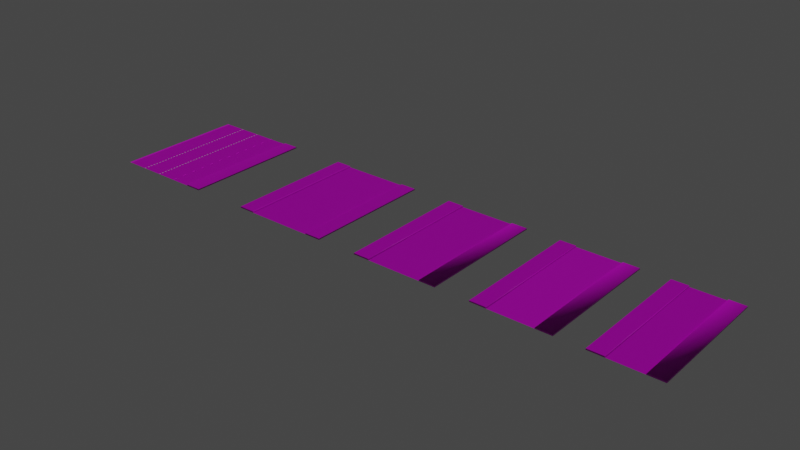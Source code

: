 # Source: calle_1_carril_y_estacionamiento.blend  (saved by Blender 3.4.6; exported with 4.5.12 LTS)
import bpy
from mathutils import Matrix  # noqa: F401  (used for matrix-valued properties, if any)

bpy.ops.wm.read_factory_settings(use_empty=True)
scene = bpy.context.scene
scene.name = 'Scene'

# ---- collections
col_collection = bpy.data.collections.new('Collection'); scene.collection.children.link(col_collection)

# ---- images (referenced by path relative to the original .blend; pixels are not part of the script)
import os
ASSET_DIR = os.environ.get("B2B_ASSET_DIR", "")  # directory of the original .blend (textures are referenced by path, not embedded)
HERE = os.path.dirname(os.path.abspath(__file__))  # packed textures are extracted next to this script under _unpacked/

def load_image(name, relpath, width, height, colorspace="sRGB"):
    """Load a texture the original file referenced (path relative to the .blend, or extracted next to this script)."""
    p = next((c for c in (os.path.join(HERE, relpath), os.path.join(ASSET_DIR, relpath)) if relpath and os.path.exists(c)), "")
    if p:
        img = bpy.data.images.load(p, check_existing=True)
        img.name = name
    else:  # same state as the original file: an image datablock whose file is absent (Cycles renders it pink)
        img = bpy.data.images.new(name, width, height)
        img.source = "FILE"
        img.filepath = "//" + (relpath or name)
    img.colorspace_settings.name = colorspace
    return img
img_asphalt010_1k_displacement_jpg = load_image('Asphalt010_1K_Displacement.jpg', 'Asphalt010_1K_Displacement.jpg', 1024, 1024, 'Non-Color')
img_asphalt010_1k_color_jpg = load_image('Asphalt010_1K_Color.jpg', 'Asphalt010_1K_Color.jpg', 1024, 1024, 'sRGB')
img_asphalt010_1k_roughness_jpg = load_image('Asphalt010_1K_Roughness.jpg', 'Asphalt010_1K_Roughness.jpg', 1024, 1024, 'Non-Color')
img_asphalt010_1k_normaldx_jpg = load_image('Asphalt010_1K_NormalDX.jpg', 'Asphalt010_1K_NormalDX.jpg', 1024, 1024, 'Non-Color')
img_1k_concretetile_4_height_jpg_001 = load_image('1K-concretetile_4_height.jpg.001', '1K-concretetile_4_height.jpg', 1024, 1024, 'Non-Color')
img_1k_concretetile_4_roughness_jpg_001 = load_image('1K-concretetile_4_roughness.jpg.001', '1K-concretetile_4_roughness.jpg', 1024, 1024, 'Non-Color')
img_1k_concretetile_4_normal_jpg_001 = load_image('1K-concretetile_4_normal.jpg.001', '1K-concretetile_4_normal.jpg', 1024, 1024, 'Non-Color')
img_1k_concretetile_4_basecolor_jpg = load_image('1K-concretetile_4_basecolor.jpg', '1K-concretetile_4_basecolor.jpg', 1024, 1024, 'sRGB')
img_paleta_general_jpg = load_image('Paleta general.jpg', 'Paleta general.jpg', 1024, 1024, 'sRGB')
img_paleta_general_jpg_001 = load_image('Paleta general.jpg.001', 'Paleta general.jpg', 1024, 1024, 'sRGB')

# ---- materials (node trees are filled in below, after node groups)
mat_asafalto = bpy.data.materials.new('Asafalto')
mat_asafalto.use_transparent_shadow = False
mat_vereda = bpy.data.materials.new('Vereda')
mat_vereda.use_transparent_shadow = False
mat_cordon = bpy.data.materials.new('Cordon')
mat_cordon.use_transparent_shadow = False
mat_linea_amariila_corta_calle = bpy.data.materials.new('Linea amariila corta calle')
mat_linea_amariila_corta_calle.use_transparent_shadow = False
mat_linea_blanca = bpy.data.materials.new('Linea blanca')
mat_linea_blanca.use_transparent_shadow = False
mat_separador_de_bicisenda = bpy.data.materials.new('Separador de bicisenda')
mat_separador_de_bicisenda.use_transparent_shadow = False

# ---- node groups
ng_auto_smooth = bpy.data.node_groups.new('Auto Smooth', 'GeometryNodeTree')
_s = ng_auto_smooth.interface.new_socket(name='Geometry', in_out='OUTPUT', socket_type='NodeSocketGeometry')
_s = ng_auto_smooth.interface.new_socket(name='Geometry', in_out='INPUT', socket_type='NodeSocketGeometry')
_s = ng_auto_smooth.interface.new_socket(name='Angle', in_out='INPUT', socket_type='NodeSocketFloat')
_s.subtype = 'ANGLE'
_s.min_value = 0.0
_s.max_value = 3.142
ng_auto_smooth.is_modifier = True
_N = ng_auto_smooth.nodes; _L = ng_auto_smooth.links
n0 = _N.new('NodeGroupOutput'); n0.name = 'Group Output'; n0.location = (480, -100)
n1 = _N.new('NodeGroupInput'); n1.name = 'Group Input'; n1.location = (-420, -300)
n2 = _N.new('NodeGroupInput'); n2.name = 'Group Input.001'; n2.location = (-60, -100)
n3 = _N.new('GeometryNodeSetShadeSmooth'); n3.name = 'Set Shade Smooth'; n3.location = (120, -100)
n3.domain = 'EDGE'
n4 = _N.new('GeometryNodeSetShadeSmooth'); n4.name = 'Set Shade Smooth.001'; n4.location = (300, -100)
n5 = _N.new('GeometryNodeInputMeshEdgeAngle'); n5.name = 'Edge Angle'; n5.location = (-420, -220)
n6 = _N.new('GeometryNodeInputEdgeSmooth'); n6.name = 'Is Edge Smooth'; n6.location = (-60, -160)
n7 = _N.new('GeometryNodeInputShadeSmooth'); n7.name = 'Is Face Smooth'; n7.location = (-240, -340)
n8 = _N.new('FunctionNodeBooleanMath'); n8.name = 'Boolean Math'; n8.location = (-60, -220)
n9 = _N.new('FunctionNodeCompare'); n9.name = 'Compare'; n9.location = (-240, -180)
n9.operation = 'LESS_EQUAL'
_L.new(n5.outputs[0], n9.inputs[0])
_L.new(n4.outputs[0], n0.inputs[0])
_L.new(n1.outputs[1], n9.inputs[1])
_L.new(n9.outputs[0], n8.inputs[0])
_L.new(n7.outputs[0], n8.inputs[1])
_L.new(n2.outputs[0], n3.inputs[0])
_L.new(n6.outputs[0], n3.inputs[1])
_L.new(n3.outputs[0], n4.inputs[0])
_L.new(n8.outputs[0], n3.inputs[2])
n0.is_active_output = True

# ---- material node trees
mat_asafalto.use_nodes = True; mat_asafalto.node_tree.nodes.clear()
_N = mat_asafalto.node_tree.nodes; _L = mat_asafalto.node_tree.links
n0 = _N.new('ShaderNodeOutputMaterial'); n0.name = 'Material Output'; n0.location = (300, 300)
n1 = _N.new('ShaderNodeBsdfPrincipled'); n1.name = 'Principled BSDF'; n1.location = (10, 300)
n1.distribution = 'GGX'
n1.subsurface_method = 'RANDOM_WALK_SKIN'
n1.inputs[3].default_value = 1.45
n1.inputs[27].default_value = (0.0, 0.0, 0.0, 1.0)
n1.inputs[28].default_value = 1.0
n2 = _N.new('ShaderNodeTexImage'); n2.name = 'Image Texture'; n2.location = (88, -870)
n2.label = 'Displacement'
n2.image = img_asphalt010_1k_displacement_jpg
n3 = _N.new('ShaderNodeDisplacement'); n3.name = 'Displacement'; n3.location = (110, -400)
n3.inputs[2].default_value = 1.0
n4 = _N.new('ShaderNodeTexImage'); n4.name = 'Image Texture.001'; n4.location = (88, -30)
n4.label = 'Base Color'
n4.image = img_asphalt010_1k_color_jpg
n5 = _N.new('ShaderNodeTexImage'); n5.name = 'Image Texture.002'; n5.location = (88, -310)
n5.label = 'Roughness'
n5.image = img_asphalt010_1k_roughness_jpg
n6 = _N.new('ShaderNodeTexImage'); n6.name = 'Image Texture.003'; n6.location = (88, -590)
n6.label = 'Normal'
n6.image = img_asphalt010_1k_normaldx_jpg
n7 = _N.new('ShaderNodeNormalMap'); n7.name = 'Normal Map'; n7.location = (-240, -60)
n8 = _N.new('ShaderNodeMapping'); n8.name = 'Mapping'; n8.location = (230, -30)
n9 = _N.new('NodeReroute'); n9.name = 'Reroute'; n9.location = (38, -586)
n9.width = 16
n9.socket_idname = 'NodeSocketVector'
n10 = _N.new('ShaderNodeTexCoord'); n10.name = 'Texture Coordinate'; n10.location = (30, -30)
n11 = _N.new('NodeFrame'); n11.name = 'Frame'; n11.location = (-1270, 330)
n11.label = 'Mapping'
n11.width = 400
n12 = _N.new('NodeFrame'); n12.name = 'Frame.001'; n12.location = (-628, 530)
n12.label = 'Textures'
n12.width = 358
n2.parent = n12
n4.parent = n12
n5.parent = n12
n6.parent = n12
n8.parent = n11
n9.parent = n12
n10.parent = n11
_L.new(n1.outputs[0], n0.inputs[0])
_L.new(n2.outputs[0], n3.inputs[0])
_L.new(n3.outputs[0], n0.inputs[2])
_L.new(n4.outputs[0], n1.inputs[0])
_L.new(n5.outputs[0], n1.inputs[2])
_L.new(n6.outputs[0], n7.inputs[1])
_L.new(n7.outputs[0], n1.inputs[5])
_L.new(n9.outputs[0], n4.inputs[0])
_L.new(n9.outputs[0], n5.inputs[0])
_L.new(n9.outputs[0], n6.inputs[0])
_L.new(n9.outputs[0], n2.inputs[0])
_L.new(n8.outputs[0], n9.inputs[0])
_L.new(n10.outputs[2], n8.inputs[0])
n0.is_active_output = True
mat_vereda.use_nodes = True; mat_vereda.node_tree.nodes.clear()
_N = mat_vereda.node_tree.nodes; _L = mat_vereda.node_tree.links
n0 = _N.new('NodeFrame'); n0.name = 'Frame'; n0.location = (-1270, 330)
n0.label = 'Mapping'
n0.width = 400
n1 = _N.new('NodeFrame'); n1.name = 'Frame.001'; n1.location = (-628, 530)
n1.label = 'Textures'
n1.width = 358
n2 = _N.new('ShaderNodeOutputMaterial'); n2.name = 'Material Output'; n2.location = (300, 300)
n3 = _N.new('ShaderNodeDisplacement'); n3.name = 'Displacement'; n3.location = (110, -400)
n3.inputs[2].default_value = 1.0
n4 = _N.new('ShaderNodeTexImage'); n4.name = 'Image Texture'; n4.location = (88, -590)
n4.label = 'Displacement'
n4.image = img_1k_concretetile_4_height_jpg_001
n5 = _N.new('ShaderNodeDisplacement'); n5.name = 'Displacement.001'; n5.location = (110, -400)
n5.inputs[2].default_value = 1.0
n6 = _N.new('ShaderNodeTexImage'); n6.name = 'Image Texture.001'; n6.location = (88, -30)
n6.label = 'Roughness'
n6.image = img_1k_concretetile_4_roughness_jpg_001
n7 = _N.new('ShaderNodeTexImage'); n7.name = 'Image Texture.002'; n7.location = (88, -310)
n7.label = 'Normal'
n7.image = img_1k_concretetile_4_normal_jpg_001
n8 = _N.new('ShaderNodeMapping'); n8.name = 'Mapping'; n8.location = (230, -30)
n9 = _N.new('NodeReroute'); n9.name = 'Reroute'; n9.location = (38, -485)
n9.width = 16
n9.socket_idname = 'NodeSocketVector'
n10 = _N.new('ShaderNodeTexCoord'); n10.name = 'Texture Coordinate'; n10.location = (30, -30)
n11 = _N.new('ShaderNodeBsdfPrincipled'); n11.name = 'Principled BSDF'; n11.location = (10, 300)
n11.distribution = 'GGX'
n11.subsurface_method = 'RANDOM_WALK_SKIN'
n11.inputs[3].default_value = 1.45
n11.inputs[27].default_value = (0.0, 0.0, 0.0, 1.0)
n11.inputs[28].default_value = 1.0
n12 = _N.new('ShaderNodeTexImage'); n12.name = 'Image Texture.003'; n12.location = (-247, 716)
n12.image = img_1k_concretetile_4_basecolor_jpg
n13 = _N.new('ShaderNodeNormalMap'); n13.name = 'Normal Map'; n13.location = (-255, 140)
n4.parent = n1
n6.parent = n1
n7.parent = n1
n8.parent = n0
n9.parent = n1
n10.parent = n0
_L.new(n11.outputs[0], n2.inputs[0])
_L.new(n3.outputs[0], n2.inputs[2])
_L.new(n4.outputs[0], n5.inputs[0])
_L.new(n6.outputs[0], n11.inputs[2])
_L.new(n7.outputs[0], n13.inputs[1])
_L.new(n13.outputs[0], n11.inputs[5])
_L.new(n9.outputs[0], n6.inputs[0])
_L.new(n9.outputs[0], n7.inputs[0])
_L.new(n9.outputs[0], n4.inputs[0])
_L.new(n8.outputs[0], n9.inputs[0])
_L.new(n10.outputs[2], n8.inputs[0])
_L.new(n12.outputs[0], n11.inputs[0])
n2.is_active_output = True
mat_cordon.use_nodes = True; mat_cordon.node_tree.nodes.clear()
_N = mat_cordon.node_tree.nodes; _L = mat_cordon.node_tree.links
n0 = _N.new('ShaderNodeBsdfPrincipled'); n0.name = 'Principled BSDF'; n0.location = (10, 300)
n0.distribution = 'GGX'
n0.subsurface_method = 'RANDOM_WALK_SKIN'
n0.inputs[3].default_value = 1.45
n0.inputs[27].default_value = (0.0, 0.0, 0.0, 1.0)
n0.inputs[28].default_value = 1.0
n1 = _N.new('ShaderNodeOutputMaterial'); n1.name = 'Material Output'; n1.location = (300, 300)
n2 = _N.new('ShaderNodeTexImage'); n2.name = 'Image Texture'; n2.location = (-280, 280)
n2.image = img_paleta_general_jpg
_L.new(n0.outputs[0], n1.inputs[0])
_L.new(n2.outputs[0], n0.inputs[0])
n1.is_active_output = True
mat_linea_amariila_corta_calle.use_nodes = True; mat_linea_amariila_corta_calle.node_tree.nodes.clear()
_N = mat_linea_amariila_corta_calle.node_tree.nodes; _L = mat_linea_amariila_corta_calle.node_tree.links
n0 = _N.new('ShaderNodeBsdfPrincipled'); n0.name = 'Principled BSDF'; n0.location = (10, 300)
n0.distribution = 'GGX'
n0.subsurface_method = 'RANDOM_WALK_SKIN'
n0.inputs[3].default_value = 1.45
n0.inputs[27].default_value = (0.0, 0.0, 0.0, 1.0)
n0.inputs[28].default_value = 1.0
n1 = _N.new('ShaderNodeOutputMaterial'); n1.name = 'Material Output'; n1.location = (300, 300)
n2 = _N.new('ShaderNodeTexImage'); n2.name = 'Image Texture'; n2.location = (-280, 280)
n2.image = img_paleta_general_jpg
_L.new(n0.outputs[0], n1.inputs[0])
_L.new(n2.outputs[0], n0.inputs[0])
n1.is_active_output = True
mat_linea_blanca.use_nodes = True; mat_linea_blanca.node_tree.nodes.clear()
_N = mat_linea_blanca.node_tree.nodes; _L = mat_linea_blanca.node_tree.links
n0 = _N.new('ShaderNodeBsdfPrincipled'); n0.name = 'Principled BSDF'; n0.location = (10, 300)
n0.distribution = 'GGX'
n0.subsurface_method = 'RANDOM_WALK_SKIN'
n0.inputs[3].default_value = 1.45
n0.inputs[27].default_value = (0.0, 0.0, 0.0, 1.0)
n0.inputs[28].default_value = 1.0
n1 = _N.new('ShaderNodeOutputMaterial'); n1.name = 'Material Output'; n1.location = (300, 300)
_L.new(n0.outputs[0], n1.inputs[0])
n1.is_active_output = True
mat_separador_de_bicisenda.use_nodes = True; mat_separador_de_bicisenda.node_tree.nodes.clear()
_N = mat_separador_de_bicisenda.node_tree.nodes; _L = mat_separador_de_bicisenda.node_tree.links
n0 = _N.new('ShaderNodeBsdfPrincipled'); n0.name = 'Principled BSDF'; n0.location = (10, 300)
n0.distribution = 'GGX'
n0.subsurface_method = 'RANDOM_WALK_SKIN'
n0.inputs[3].default_value = 1.45
n0.inputs[27].default_value = (0.0, 0.0, 0.0, 1.0)
n0.inputs[28].default_value = 1.0
n1 = _N.new('ShaderNodeOutputMaterial'); n1.name = 'Material Output'; n1.location = (300, 300)
n2 = _N.new('ShaderNodeTexImage'); n2.name = 'Image Texture'; n2.location = (-280, 280)
n2.image = img_paleta_general_jpg_001
_L.new(n0.outputs[0], n1.inputs[0])
_L.new(n2.outputs[0], n0.inputs[0])
n1.is_active_output = True

# ---- world
world_world = bpy.data.worlds.new('World'); scene.world = world_world
world_world.use_nodes = True; world_world.node_tree.nodes.clear()
_N = world_world.node_tree.nodes; _L = world_world.node_tree.links
n0 = _N.new('ShaderNodeOutputWorld'); n0.name = 'World Output'; n0.location = (300, 300)
n1 = _N.new('ShaderNodeBackground'); n1.name = 'Background'; n1.location = (10, 300)
n1.inputs[0].default_value = (0.05088, 0.05088, 0.05088, 1.0)
_L.new(n1.outputs[0], n0.inputs[0])
n0.is_active_output = True
world_world.color = (0.05088, 0.05088, 0.05088)
world_world.use_sun_shadow = False
world_world.sun_shadow_jitter_overblur = 0.0

# ---- lights
light_sun = bpy.data.lights.new('Sun', 'SUN')
light_sun.transmission_factor = 0.0
light_sun.energy = 1.0
light_sun.shadow_soft_size = 0.125

# ---- meshes
me_plane_008 = bpy.data.meshes.new('Plane.008')
me_plane_008.from_pydata([(-5.0, -10.0, -0.04853), (5.0, 10.0, -0.04853), (5.0, -10.0, -0.04853), (-5.0, 10.0, -0.04853), (1.075e-06, 10.0, -0.04853), (-2.5, -10.0, -0.04853), (1.075e-06, -10.0, -0.04853), (2.5, -10.0, -0.04853), (2.5, 10.0, -0.04853), (-2.5, 10.0, -0.04853), (-7.5, -10.0, -0.04853), (-7.5, -10.0, 0.1404), (-7.5, 10.0, -0.04853), (-7.5, 10.0, 0.1404), (-5.067, 10.0, -0.04853), (-5.067, -10.0, -0.04853), (-5.067, -10.0, 0.1404), (-5.067, 10.0, 0.1404), (7.5, 10.0, -0.04853), (7.5, 10.0, 0.1404), (7.5, -10.0, -0.04853), (7.5, -10.0, 0.1404), (5.067, -10.0, -0.04853), (5.067, 10.0, -0.04853), (5.067, -10.0, 0.1404), (5.067, 10.0, 0.1404), (-5.067, 10.0, -0.04853), (-5.067, -10.0, -0.04853), (-5.067, -10.0, 0.1404), (-5.0, -10.0, -0.04853), (-5.0, -10.0, -0.02576), (-5.002, -10.0, -0.003315), (-5.004, -10.0, 0.01847), (-5.008, -10.0, 0.03927), (-5.012, -10.0, 0.0588), (-5.017, -10.0, 0.07675), (-5.023, -10.0, 0.09289), (-5.029, -10.0, 0.107), (-5.036, -10.0, 0.1188), (-5.043, -10.0, 0.1281), (-5.051, -10.0, 0.1349), (-5.059, -10.0, 0.139), (-5.067, 10.0, 0.1404), (-5.059, 10.0, 0.139), (-5.051, 10.0, 0.1349), (-5.043, 10.0, 0.1281), (-5.036, 10.0, 0.1188), (-5.029, 10.0, 0.107), (-5.023, 10.0, 0.09289), (-5.017, 10.0, 0.07675), (-5.012, 10.0, 0.0588), (-5.008, 10.0, 0.03927), (-5.004, 10.0, 0.01847), (-5.002, 10.0, -0.003315), (-5.0, 10.0, -0.02576), (5.0, 10.0, -0.04853), (5.067, -10.0, -0.04853), (5.067, -10.0, 0.1404), (5.067, 10.0, -0.04853), (5.067, 10.0, 0.1404), (5.0, 10.0, -0.02576), (5.002, 10.0, -0.003315), (5.004, 10.0, 0.01847), (5.008, 10.0, 0.03927), (5.012, 10.0, 0.0588), (5.017, 10.0, 0.07675), (5.023, 10.0, 0.09289), (5.029, 10.0, 0.107), (5.036, 10.0, 0.1188), (5.043, 10.0, 0.1281), (5.051, 10.0, 0.1349), (5.059, 10.0, 0.139), (5.059, -10.0, 0.139), (5.051, -10.0, 0.1349), (5.043, -10.0, 0.1281), (5.036, -10.0, 0.1188), (5.029, -10.0, 0.107), (5.023, -10.0, 0.09289), (5.017, -10.0, 0.07675), (5.012, -10.0, 0.0588), (5.008, -10.0, 0.03927), (5.004, -10.0, 0.01847), (5.002, -10.0, -0.003315), (5.0, -10.0, -0.02576), (5.0, -10.0, -0.04853), (-5.0, 10.0, -0.04853)], [], [(7, 2, 1, 8), (0, 5, 9, 3), (5, 6, 4, 9), (6, 7, 8, 4), (10, 11, 13, 12), (15, 16, 11, 10), (17, 13, 11, 16), (12, 14, 15, 10), (12, 13, 17, 14), (18, 19, 21, 20), (23, 25, 19, 18), (20, 22, 23, 18), (20, 21, 24, 22), (24, 21, 19, 25), (29, 30, 31, 32, 33, 34, 35, 36, 37, 38, 39, 40, 41, 28, 27), (26, 85, 29, 27), (26, 42, 43, 44, 45, 46, 47, 48, 49, 50, 51, 52, 53, 54, 85), (42, 28, 41, 43), (43, 41, 40, 44), (44, 40, 39, 45), (45, 39, 38, 46), (46, 38, 37, 47), (47, 37, 36, 48), (48, 36, 35, 49), (49, 35, 34, 50), (50, 34, 33, 51), (51, 33, 32, 52), (52, 32, 31, 53), (53, 31, 30, 54), (54, 30, 29, 85), (55, 60, 61, 62, 63, 64, 65, 66, 67, 68, 69, 70, 71, 59, 58), (56, 84, 55, 58), (56, 57, 72, 73, 74, 75, 76, 77, 78, 79, 80, 81, 82, 83, 84), (57, 59, 71, 72), (72, 71, 70, 73), (73, 70, 69, 74), (74, 69, 68, 75), (75, 68, 67, 76), (76, 67, 66, 77), (77, 66, 65, 78), (78, 65, 64, 79), (79, 64, 63, 80), (80, 63, 62, 81), (81, 62, 61, 82), (82, 61, 60, 83), (83, 60, 55, 84)])
me_plane_008.polygons.foreach_set('use_smooth', [1, 1, 1, 1, 0, 0, 0, 0, 0, 0, 0, 0, 0, 1, 1, 1, 1, 1, 1, 1, 1, 1, 1, 1, 1, 1, 1, 1, 1, 1, 1, 1, 1, 1, 1, 1, 1, 1, 1, 1, 1, 1, 1, 1, 1, 1])
me_plane_008.polygons.foreach_set('material_index', [0, 0, 0, 0, 1, 1, 1, 1, 1, 1, 1, 1, 1, 1, 2, 2, 2, 2, 2, 2, 2, 2, 2, 2, 2, 2, 2, 2, 2, 2, 2, 2, 2, 2, 2, 2, 2, 2, 2, 2, 2, 2, 2, 2, 2, 2])
_uv = me_plane_008.uv_layers.new(name='UVMap')
_uv.uv.foreach_set('vector', [0.6834, -3.6, 1.591, -3.6, 1.591, 4.691, 0.6834, 4.691, -2.041, -3.6, -1.133, -3.6, -1.133, 4.691, -2.041, 4.691, -1.133, -3.6, -0.2246, -3.6, -0.2246, 4.691, -1.133, 4.691, -0.2246, -3.6, 0.6834, -3.6, 0.6834, 4.691, -0.2246, 4.691, -6.209, 0.428, -6.209, 0.5547, 7.209, 0.5547, 7.209, 0.428, -1.223, 0.428, -1.223, 0.5547, -2.855, 0.5547, -2.855, 0.428, -1.223, 7.209, -2.855, 7.209, -2.855, -6.209, -1.223, -6.209, -2.855, 7.209, -1.223, 7.209, -1.223, -6.209, -2.855, -6.209, -2.855, 0.428, -2.855, 0.5547, -1.223, 0.5547, -1.223, 0.428, 7.209, 0.428, 7.209, 0.5547, -6.209, 0.5547, -6.209, 0.428, 2.223, 0.428, 2.223, 0.5547, 3.855, 0.5547, 3.855, 0.428, 3.855, -6.209, 2.223, -6.209, 2.223, 7.209, 3.855, 7.209, 3.855, 0.428, 3.855, 0.5547, 2.223, 0.5547, 2.223, 0.428, 2.223, -6.209, 3.855, -6.209, 3.855, 7.209, 2.223, 7.209, 0.3938, 0.2878, 0.3938, 0.2878, 0.3938, 0.2878, 0.3938, 0.2878, 0.3938, 0.2878, 0.3938, 0.2878, 0.3938, 0.2878, 0.3938, 0.2878, 0.3938, 0.2878, 0.3938, 0.2878, 0.3938, 0.2878, 0.3938, 0.2878, 0.3938, 0.2878, 0.3938, 0.2878, 0.3938, 0.2878, 0.3938, 0.2878, 0.3938, 0.2878, 0.3938, 0.2878, 0.3938, 0.2878, 0.3938, 0.2878, 0.3938, 0.2878, 0.3938, 0.2878, 0.3938, 0.2878, 0.3938, 0.2878, 0.3938, 0.2878, 0.3938, 0.2878, 0.3938, 0.2878, 0.3938, 0.2878, 0.3938, 0.2878, 0.3938, 0.2878, 0.3938, 0.2878, 0.3938, 0.2878, 0.3938, 0.2878, 0.3938, 0.2878, 0.3938, 0.2878, 0.3938, 0.2878, 0.3938, 0.2878, 0.3938, 0.2878, 0.3938, 0.2878, 0.3938, 0.2878, 0.3938, 0.2878, 0.3938, 0.2878, 0.3938, 0.2878, 0.3938, 0.2878, 0.3938, 0.2878, 0.3938, 0.2878, 0.3938, 0.2878, 0.3938, 0.2878, 0.3938, 0.2878, 0.3938, 0.2878, 0.3938, 0.2878, 0.3938, 0.2878, 0.3938, 0.2878, 0.3938, 0.2878, 0.3938, 0.2878, 0.3938, 0.2878, 0.3938, 0.2878, 0.3938, 0.2878, 0.3938, 0.2878, 0.3938, 0.2878, 0.3938, 0.2878, 0.3938, 0.2878, 0.3938, 0.2878, 0.3938, 0.2878, 0.3938, 0.2878, 0.3938, 0.2878, 0.3938, 0.2878, 0.3938, 0.2878, 0.3938, 0.2878, 0.3938, 0.2878, 0.3938, 0.2878, 0.3938, 0.2878, 0.3938, 0.2878, 0.3938, 0.2878, 0.3938, 0.2878, 0.3938, 0.2878, 0.3938, 0.2878, 0.3938, 0.2878, 0.3938, 0.2878, 0.3938, 0.2878, 0.3938, 0.2878, 0.3938, 0.2878, 0.3938, 0.2878, 0.3938, 0.2878, 0.3938, 0.2878, 0.3938, 0.2878, 0.3938, 0.2878, 0.3938, 0.2878, 0.3938, 0.2878, 0.3938, 0.2878, 0.3938, 0.2878, 0.3938, 0.2878, 0.3938, 0.2878, 0.3938, 0.2878, 0.3938, 0.2878, 0.3938, 0.2878, 0.3938, 0.2878, 0.3938, 0.2878, 0.3938, 0.2878, 0.3938, 0.2878, 0.3938, 0.2878, 0.3938, 0.2878, 0.3938, 0.2878, 0.3938, 0.2878, 0.3938, 0.2878, 0.3938, 0.2878, 0.3938, 0.2878, 0.3938, 0.2878, 0.3938, 0.2878, 0.3938, 0.2878, 0.3938, 0.2878, 0.3938, 0.2878, 0.3938, 0.2878, 0.3938, 0.2878, 0.3938, 0.2878, 0.3938, 0.2878, 0.3938, 0.2878, 0.3938, 0.2878, 0.3938, 0.2878, 0.3938, 0.2878, 0.3938, 0.2878, 0.3938, 0.2878, 0.3938, 0.2878, 0.3938, 0.2878, 0.3938, 0.2878, 0.3938, 0.2878, 0.3938, 0.2878, 0.3938, 0.2878, 0.3938, 0.2878, 0.3938, 0.2878, 0.3938, 0.2878, 0.3938, 0.2878, 0.3938, 0.2878, 0.3938, 0.2878, 0.3938, 0.2878, 0.3938, 0.2878, 0.3938, 0.2878, 0.3938, 0.2878, 0.3938, 0.2878, 0.3938, 0.2878, 0.3938, 0.2878, 0.3938, 0.2878, 0.3938, 0.2878, 0.3938, 0.2878, 0.3938, 0.2878, 0.3938, 0.2878, 0.3938, 0.2878, 0.3938, 0.2878, 0.3938, 0.2878, 0.3938, 0.2878, 0.3938, 0.2878, 0.3938, 0.2878, 0.3938, 0.2878, 0.3938, 0.2878, 0.3938, 0.2878, 0.3938, 0.2878, 0.3938, 0.2878, 0.3938, 0.2878, 0.3938, 0.2878, 0.3938, 0.2878, 0.3938, 0.2878, 0.3938, 0.2878, 0.3938, 0.2878, 0.3938, 0.2878, 0.3938, 0.2878, 0.3938, 0.2878, 0.3938, 0.2878, 0.3938, 0.2878, 0.3938, 0.2878, 0.3938, 0.2878, 0.3938, 0.2878, 0.3938, 0.2878])
me_plane_008.materials.append(mat_asafalto)
me_plane_008.materials.append(mat_vereda)
me_plane_008.materials.append(mat_cordon)
me_plane_008.update()
me_plane_010 = bpy.data.meshes.new('Plane.010')
me_plane_010.from_pydata([(5.9, 10.0, -0.06392), (5.9, 10.0, 0.125), (-5.9, -10.0, -0.06392), (-5.9, -10.0, 0.125), (-5.9, 10.0, -0.06392), (-5.9, 10.0, 0.125), (-3.467, 10.0, -0.06392), (-3.467, -10.0, -0.06392), (-3.467, -10.0, 0.125), (-3.467, 10.0, 0.125), (5.9, -10.0, -0.06392), (3.467, -10.0, -0.06392), (3.467, 10.0, -0.06392), (3.467, 10.0, 0.125), (3.467, -10.0, 0.125), (5.9, -10.0, 0.125), (-3.467, 10.0, -0.06392), (-3.467, -10.0, -0.06392), (-3.467, -10.0, 0.125), (-3.4, -10.0, -0.06392), (-3.4, -10.0, -0.04115), (-3.402, -10.0, -0.01871), (-3.404, -10.0, 0.003072), (-3.408, -10.0, 0.02388), (-3.412, -10.0, 0.0434), (-3.417, -10.0, 0.06136), (-3.423, -10.0, 0.07749), (-3.429, -10.0, 0.09156), (-3.436, -10.0, 0.1034), (-3.443, -10.0, 0.1127), (-3.451, -10.0, 0.1195), (-3.459, -10.0, 0.1236), (-3.467, 10.0, 0.125), (-3.4, 10.0, -0.06392), (-3.459, 10.0, 0.1236), (-3.451, 10.0, 0.1195), (-3.443, 10.0, 0.1127), (-3.436, 10.0, 0.1034), (-3.429, 10.0, 0.09156), (-3.423, 10.0, 0.07749), (-3.417, 10.0, 0.06136), (-3.412, 10.0, 0.0434), (-3.408, 10.0, 0.02388), (-3.404, 10.0, 0.003072), (-3.402, 10.0, -0.01871), (-3.4, 10.0, -0.04115), (3.467, -10.0, -0.06392), (3.467, 10.0, -0.06392), (3.402, 10.0, -0.01871), (3.408, 10.0, 0.02388), (3.443, 10.0, 0.1127), (3.4, -10.0, -0.06392), (3.451, -10.0, 0.1195), (3.443, -10.0, 0.1127), (3.436, -10.0, 0.1034), (3.423, -10.0, 0.07749), (3.404, -10.0, 0.003072), (3.4, -10.0, -0.04115), (3.4, 10.0, -0.06392), (3.467, 10.0, 0.125), (3.4, 10.0, -0.04115), (3.404, 10.0, 0.003072), (3.412, 10.0, 0.0434), (3.417, 10.0, 0.06136), (3.423, 10.0, 0.07749), (3.429, 10.0, 0.09156), (3.436, 10.0, 0.1034), (3.451, 10.0, 0.1195), (3.459, 10.0, 0.1236), (3.467, -10.0, 0.125), (3.459, -10.0, 0.1236), (3.429, -10.0, 0.09156), (3.417, -10.0, 0.06136), (3.412, -10.0, 0.0434), (3.408, -10.0, 0.02388), (3.402, -10.0, -0.01871)], [], [(2, 3, 5, 4), (7, 8, 3, 2), (9, 5, 3, 8), (4, 6, 7, 2), (4, 5, 9, 6), (0, 1, 15, 10), (12, 13, 1, 0), (10, 11, 12, 0), (10, 15, 14, 11), (14, 15, 1, 13), (19, 20, 21, 22, 23, 24, 25, 26, 27, 28, 29, 30, 31, 18, 17), (16, 33, 19, 17), (16, 32, 34, 35, 36, 37, 38, 39, 40, 41, 42, 43, 44, 45, 33), (32, 18, 31, 34), (34, 31, 30, 35), (35, 30, 29, 36), (36, 29, 28, 37), (37, 28, 27, 38), (38, 27, 26, 39), (39, 26, 25, 40), (40, 25, 24, 41), (41, 24, 23, 42), (42, 23, 22, 43), (43, 22, 21, 44), (44, 21, 20, 45), (45, 20, 19, 33), (58, 60, 48, 61, 49, 62, 63, 64, 65, 66, 50, 67, 68, 59, 47), (46, 51, 58, 47), (46, 69, 70, 52, 53, 54, 71, 55, 72, 73, 74, 56, 75, 57, 51), (69, 59, 68, 70), (70, 68, 67, 52), (52, 67, 50, 53), (53, 50, 66, 54), (54, 66, 65, 71), (71, 65, 64, 55), (55, 64, 63, 72), (72, 63, 62, 73), (73, 62, 49, 74), (74, 49, 61, 56), (56, 61, 48, 75), (75, 48, 60, 57), (57, 60, 58, 51)])
me_plane_010.polygons.foreach_set('use_smooth', [0, 0, 0, 0, 0, 0, 0, 0, 0, 1, 1, 1, 1, 1, 1, 1, 1, 1, 1, 1, 1, 1, 1, 1, 1, 1, 1, 1, 1, 1, 1, 1, 1, 1, 1, 1, 1, 1, 1, 1, 1, 1])
me_plane_010.polygons.foreach_set('material_index', [0, 0, 0, 0, 0, 0, 0, 0, 0, 0, 2, 2, 2, 2, 2, 2, 2, 2, 2, 2, 2, 2, 2, 2, 2, 2, 2, 2, 2, 2, 2, 2, 2, 2, 2, 2, 2, 2, 2, 2, 2, 2])
_uv = me_plane_010.uv_layers.new(name='UVMap')
_uv.uv.foreach_set('vector', [-6.209, 0.428, -6.209, 0.5547, 7.209, 0.5547, 7.209, 0.428, -1.223, 0.428, -1.223, 0.5547, -2.855, 0.5547, -2.855, 0.428, -1.223, 7.209, -2.855, 7.209, -2.855, -6.209, -1.223, -6.209, -2.855, 7.209, -1.223, 7.209, -1.223, -6.209, -2.855, -6.209, -2.855, 0.428, -2.855, 0.5547, -1.223, 0.5547, -1.223, 0.428, 7.209, 0.428, 7.209, 0.5547, -6.209, 0.5547, -6.209, 0.428, 2.223, 0.428, 2.223, 0.5547, 3.855, 0.5547, 3.855, 0.428, 3.855, -6.209, 2.223, -6.209, 2.223, 7.209, 3.855, 7.209, 3.855, 0.428, 3.855, 0.5547, 2.223, 0.5547, 2.223, 0.428, 2.223, -6.209, 3.855, -6.209, 3.855, 7.209, 2.223, 7.209, 0.3855, 0.2693, 0.3855, 0.2693, 0.3855, 0.2693, 0.3855, 0.2693, 0.3855, 0.2693, 0.3855, 0.2693, 0.3855, 0.2693, 0.3855, 0.2693, 0.3855, 0.2693, 0.3855, 0.2693, 0.3855, 0.2693, 0.3855, 0.2693, 0.3855, 0.2693, 0.3855, 0.2693, 0.3855, 0.2693, 0.3855, 0.2693, 0.3855, 0.2693, 0.3855, 0.2693, 0.3855, 0.2693, 0.3855, 0.2693, 0.3855, 0.2693, 0.3855, 0.2693, 0.3855, 0.2693, 0.3855, 0.2693, 0.3855, 0.2693, 0.3855, 0.2693, 0.3855, 0.2693, 0.3855, 0.2693, 0.3855, 0.2693, 0.3855, 0.2693, 0.3855, 0.2693, 0.3855, 0.2693, 0.3855, 0.2693, 0.3855, 0.2693, 0.3855, 0.2693, 0.3855, 0.2693, 0.3855, 0.2693, 0.3855, 0.2693, 0.3855, 0.2693, 0.3855, 0.2693, 0.3855, 0.2693, 0.3855, 0.2693, 0.3855, 0.2693, 0.3855, 0.2693, 0.3855, 0.2693, 0.3855, 0.2693, 0.3855, 0.2693, 0.3855, 0.2693, 0.3855, 0.2693, 0.3855, 0.2693, 0.3855, 0.2693, 0.3855, 0.2693, 0.3855, 0.2693, 0.3855, 0.2693, 0.3855, 0.2693, 0.3855, 0.2693, 0.3855, 0.2693, 0.3855, 0.2693, 0.3855, 0.2693, 0.3855, 0.2693, 0.3855, 0.2693, 0.3855, 0.2693, 0.3855, 0.2693, 0.3855, 0.2693, 0.3855, 0.2693, 0.3855, 0.2693, 0.3855, 0.2693, 0.3855, 0.2693, 0.3855, 0.2693, 0.3855, 0.2693, 0.3855, 0.2693, 0.3855, 0.2693, 0.3855, 0.2693, 0.3855, 0.2693, 0.3855, 0.2693, 0.3855, 0.2693, 0.3855, 0.2693, 0.3855, 0.2693, 0.3855, 0.2693, 0.3855, 0.2693, 0.3855, 0.2693, 0.3855, 0.2693, 0.3855, 0.2693, 0.3855, 0.2693, 0.3855, 0.2693, 0.3855, 0.2693, 0.3855, 0.2693, 0.3855, 0.2693, 0.3855, 0.2693, 0.3855, 0.2693, 0.3855, 0.2693, 0.3855, 0.2693, 0.3855, 0.2693, 0.3855, 0.2693, 0.3855, 0.2693, 0.3855, 0.2693, 0.3855, 0.2693, 0.3855, 0.2693, 0.3855, 0.2693, 0.3855, 0.2693, 0.3855, 0.2693, 0.3855, 0.2693, 0.3855, 0.2693, 0.3855, 0.2693, 0.3855, 0.2693, 0.3855, 0.2693, 0.3855, 0.2693, 0.3855, 0.2693, 0.3855, 0.2693, 0.3855, 0.2693, 0.3855, 0.2693, 0.3855, 0.2693, 0.3855, 0.2693, 0.3855, 0.2693, 0.3855, 0.2693, 0.3855, 0.2693, 0.3855, 0.2693, 0.3855, 0.2693, 0.3855, 0.2693, 0.3855, 0.2693, 0.3855, 0.2693, 0.3855, 0.2693, 0.3855, 0.2693, 0.3855, 0.2693, 0.3855, 0.2693, 0.3855, 0.2693, 0.3855, 0.2693, 0.3855, 0.2693, 0.3855, 0.2693, 0.3855, 0.2693, 0.3855, 0.2693, 0.3855, 0.2693, 0.3855, 0.2693, 0.3855, 0.2693, 0.3855, 0.2693, 0.3855, 0.2693, 0.3855, 0.2693, 0.3855, 0.2693, 0.3855, 0.2693, 0.3855, 0.2693, 0.3855, 0.2693, 0.3855, 0.2693, 0.3855, 0.2693, 0.3855, 0.2693, 0.3855, 0.2693, 0.3855, 0.2693, 0.3855, 0.2693, 0.3855, 0.2693, 0.3855, 0.2693, 0.3855, 0.2693, 0.3855, 0.2693, 0.3855, 0.2693, 0.3855, 0.2693, 0.3855, 0.2693, 0.3855, 0.2693, 0.3855, 0.2693, 0.3855, 0.2693, 0.3855, 0.2693, 0.3855, 0.2693, 0.3855, 0.2693, 0.3855, 0.2693, 0.3855, 0.2693, 0.3855, 0.2693, 0.3855, 0.2693, 0.3855, 0.2693, 0.3855, 0.2693, 0.3855, 0.2693, 0.3855, 0.2693, 0.3855, 0.2693, 0.3855, 0.2693, 0.3855, 0.2693, 0.3855, 0.2693])
me_plane_010.materials.append(mat_vereda)
me_plane_010.materials.append(mat_asafalto)
me_plane_010.materials.append(mat_cordon)
me_plane_010.update()
me_plane_016 = bpy.data.meshes.new('Plane.016')
me_plane_016.from_pydata([(6.6, 10.0, -0.05314), (6.6, 10.0, 0.1358), (-6.6, -10.0, -0.05314), (-6.6, -10.0, 0.1358), (-6.6, 10.0, -0.05314), (-6.6, 10.0, 0.1358), (-4.167, 10.0, -0.05314), (-4.167, -10.0, -0.05314), (-4.167, -10.0, 0.1358), (-4.167, 10.0, 0.1358), (6.6, -10.0, -0.05314), (4.167, -10.0, -0.05314), (4.167, 10.0, -0.05314), (4.167, 10.0, 0.1358), (4.167, -10.0, 0.1358), (6.6, -10.0, 0.1358), (-4.1, -10.0, -0.05314), (-4.1, 10.0, -0.05314), (4.1, 10.0, -0.05314), (4.1, -10.0, -0.05314), (-1.367, -10.0, -0.05314), (1.367, -10.0, -0.05314), (1.367, 10.0, -0.05314), (-1.367, 10.0, -0.05314), (-4.167, 10.0, -0.05314), (-4.167, -10.0, -0.05314), (-4.1, -10.0, -0.05314), (-4.167, -10.0, 0.1358), (-4.1, -10.0, -0.03036), (-4.102, -10.0, -0.007922), (-4.104, -10.0, 0.01386), (-4.108, -10.0, 0.03466), (-4.112, -10.0, 0.05419), (-4.117, -10.0, 0.07215), (-4.123, -10.0, 0.08828), (-4.129, -10.0, 0.1024), (-4.136, -10.0, 0.1142), (-4.143, -10.0, 0.1235), (-4.151, -10.0, 0.1303), (-4.159, -10.0, 0.1344), (-4.167, 10.0, 0.1358), (-4.1, 10.0, -0.05314), (-4.159, 10.0, 0.1344), (-4.151, 10.0, 0.1303), (-4.143, 10.0, 0.1235), (-4.136, 10.0, 0.1142), (-4.129, 10.0, 0.1024), (-4.123, 10.0, 0.08828), (-4.117, 10.0, 0.07215), (-4.112, 10.0, 0.05419), (-4.108, 10.0, 0.03466), (-4.104, 10.0, 0.01386), (-4.102, 10.0, -0.007922), (-4.1, 10.0, -0.03036), (4.167, -10.0, -0.05314), (4.167, 10.0, -0.05314), (4.167, 10.0, 0.1358), (4.1, 10.0, -0.05314), (4.1, 10.0, -0.03036), (4.102, 10.0, -0.007922), (4.104, 10.0, 0.01386), (4.108, 10.0, 0.03466), (4.112, 10.0, 0.05419), (4.117, 10.0, 0.07215), (4.123, 10.0, 0.08828), (4.129, 10.0, 0.1024), (4.136, 10.0, 0.1142), (4.143, 10.0, 0.1235), (4.151, 10.0, 0.1303), (4.159, 10.0, 0.1344), (4.167, -10.0, 0.1358), (4.159, -10.0, 0.1344), (4.151, -10.0, 0.1303), (4.143, -10.0, 0.1235), (4.136, -10.0, 0.1142), (4.129, -10.0, 0.1024), (4.123, -10.0, 0.08828), (4.117, -10.0, 0.07215), (4.112, -10.0, 0.05419), (4.108, -10.0, 0.03466), (4.104, -10.0, 0.01386), (4.102, -10.0, -0.007922), (4.1, -10.0, -0.03036), (4.1, -10.0, -0.05314)], [], [(2, 3, 5, 4), (7, 8, 3, 2), (9, 5, 3, 8), (4, 6, 7, 2), (4, 5, 9, 6), (0, 1, 15, 10), (12, 13, 1, 0), (10, 11, 12, 0), (10, 15, 14, 11), (14, 15, 1, 13), (21, 19, 18, 22), (16, 20, 23, 17), (20, 21, 22, 23), (26, 28, 29, 30, 31, 32, 33, 34, 35, 36, 37, 38, 39, 27, 25), (24, 41, 26, 25), (24, 40, 42, 43, 44, 45, 46, 47, 48, 49, 50, 51, 52, 53, 41), (40, 27, 39, 42), (42, 39, 38, 43), (43, 38, 37, 44), (44, 37, 36, 45), (45, 36, 35, 46), (46, 35, 34, 47), (47, 34, 33, 48), (48, 33, 32, 49), (49, 32, 31, 50), (50, 31, 30, 51), (51, 30, 29, 52), (52, 29, 28, 53), (53, 28, 26, 41), (57, 58, 59, 60, 61, 62, 63, 64, 65, 66, 67, 68, 69, 56, 55), (54, 83, 57, 55), (54, 70, 71, 72, 73, 74, 75, 76, 77, 78, 79, 80, 81, 82, 83), (70, 56, 69, 71), (71, 69, 68, 72), (72, 68, 67, 73), (73, 67, 66, 74), (74, 66, 65, 75), (75, 65, 64, 76), (76, 64, 63, 77), (77, 63, 62, 78), (78, 62, 61, 79), (79, 61, 60, 80), (80, 60, 59, 81), (81, 59, 58, 82), (82, 58, 57, 83)])
me_plane_016.polygons.foreach_set('use_smooth', [0, 0, 0, 0, 0, 0, 0, 0, 0, 1, 1, 1, 1, 1, 1, 1, 1, 1, 1, 1, 1, 1, 1, 1, 1, 1, 1, 1, 1, 1, 1, 1, 1, 1, 1, 1, 1, 1, 1, 1, 1, 1, 1, 1, 1])
me_plane_016.polygons.foreach_set('material_index', [0, 0, 0, 0, 0, 0, 0, 0, 0, 0, 1, 1, 1, 2, 2, 2, 2, 2, 2, 2, 2, 2, 2, 2, 2, 2, 2, 2, 2, 2, 2, 2, 2, 2, 2, 2, 2, 2, 2, 2, 2, 2, 2, 2, 2])
_uv = me_plane_016.uv_layers.new(name='UVMap')
_uv.uv.foreach_set('vector', [-6.209, 0.428, -6.209, 0.5547, 7.209, 0.5547, 7.209, 0.428, -1.223, 0.428, -1.223, 0.5547, -2.855, 0.5547, -2.855, 0.428, -1.223, 7.209, -2.855, 7.209, -2.855, -6.209, -1.223, -6.209, -2.855, 7.209, -1.223, 7.209, -1.223, -6.209, -2.855, -6.209, -2.855, 0.428, -2.855, 0.5547, -1.223, 0.5547, -1.223, 0.428, 7.209, 0.428, 7.209, 0.5547, -6.209, 0.5547, -6.209, 0.428, 2.223, 0.428, 2.223, 0.5547, 3.855, 0.5547, 3.855, 0.428, 3.855, -6.209, 2.223, -6.209, 2.223, 7.209, 3.855, 7.209, 3.855, 0.428, 3.855, 0.5547, 2.223, 0.5547, 2.223, 0.428, 2.223, -6.209, 3.855, -6.209, 3.855, 7.209, 2.223, 7.209, 0.2718, -3.6, 1.265, -3.6, 1.265, 4.691, 0.2718, 4.691, -1.714, -3.6, -0.7209, -3.6, -0.7209, 4.691, -1.714, 4.691, -0.7209, -3.6, 0.2718, -3.6, 0.2718, 4.691, -0.7209, 4.691, 0.3938, 0.2878, 0.3938, 0.2878, 0.3938, 0.2878, 0.3938, 0.2878, 0.3938, 0.2878, 0.3938, 0.2878, 0.3938, 0.2878, 0.3938, 0.2878, 0.3938, 0.2878, 0.3938, 0.2878, 0.3938, 0.2878, 0.3938, 0.2878, 0.3938, 0.2878, 0.3938, 0.2878, 0.3938, 0.2878, 0.3938, 0.2878, 0.3938, 0.2878, 0.3938, 0.2878, 0.3938, 0.2878, 0.3938, 0.2878, 0.3938, 0.2878, 0.3938, 0.2878, 0.3938, 0.2878, 0.3938, 0.2878, 0.3938, 0.2878, 0.3938, 0.2878, 0.3938, 0.2878, 0.3938, 0.2878, 0.3938, 0.2878, 0.3938, 0.2878, 0.3938, 0.2878, 0.3938, 0.2878, 0.3938, 0.2878, 0.3938, 0.2878, 0.3938, 0.2878, 0.3938, 0.2878, 0.3938, 0.2878, 0.3938, 0.2878, 0.3938, 0.2878, 0.3938, 0.2878, 0.3938, 0.2878, 0.3938, 0.2878, 0.3938, 0.2878, 0.3938, 0.2878, 0.3938, 0.2878, 0.3938, 0.2878, 0.3938, 0.2878, 0.3938, 0.2878, 0.3938, 0.2878, 0.3938, 0.2878, 0.3938, 0.2878, 0.3938, 0.2878, 0.3938, 0.2878, 0.3938, 0.2878, 0.3938, 0.2878, 0.3938, 0.2878, 0.3938, 0.2878, 0.3938, 0.2878, 0.3938, 0.2878, 0.3938, 0.2878, 0.3938, 0.2878, 0.3938, 0.2878, 0.3938, 0.2878, 0.3938, 0.2878, 0.3938, 0.2878, 0.3938, 0.2878, 0.3938, 0.2878, 0.3938, 0.2878, 0.3938, 0.2878, 0.3938, 0.2878, 0.3938, 0.2878, 0.3938, 0.2878, 0.3938, 0.2878, 0.3938, 0.2878, 0.3938, 0.2878, 0.3938, 0.2878, 0.3938, 0.2878, 0.3938, 0.2878, 0.3938, 0.2878, 0.3938, 0.2878, 0.3938, 0.2878, 0.3938, 0.2878, 0.3938, 0.2878, 0.3938, 0.2878, 0.3938, 0.2878, 0.3938, 0.2878, 0.3938, 0.2878, 0.3938, 0.2878, 0.3938, 0.2878, 0.3938, 0.2878, 0.3938, 0.2878, 0.3938, 0.2878, 0.3938, 0.2878, 0.3938, 0.2878, 0.3938, 0.2878, 0.3938, 0.2878, 0.3938, 0.2878, 0.3938, 0.2878, 0.3938, 0.2878, 0.3938, 0.2878, 0.3938, 0.2878, 0.3938, 0.2878, 0.3938, 0.2878, 0.3938, 0.2878, 0.3938, 0.2878, 0.3938, 0.2878, 0.3938, 0.2878, 0.3938, 0.2878, 0.3938, 0.2878, 0.3938, 0.2878, 0.3938, 0.2878, 0.3938, 0.2878, 0.3938, 0.2878, 0.3938, 0.2878, 0.3938, 0.2878, 0.3938, 0.2878, 0.3938, 0.2878, 0.3938, 0.2878, 0.3938, 0.2878, 0.3938, 0.2878, 0.3938, 0.2878, 0.3938, 0.2878, 0.3938, 0.2878, 0.3938, 0.2878, 0.3938, 0.2878, 0.3938, 0.2878, 0.3938, 0.2878, 0.3938, 0.2878, 0.3938, 0.2878, 0.3938, 0.2878, 0.3938, 0.2878, 0.3938, 0.2878, 0.3938, 0.2878, 0.3938, 0.2878, 0.3938, 0.2878, 0.3938, 0.2878, 0.3938, 0.2878, 0.3938, 0.2878, 0.3938, 0.2878, 0.3938, 0.2878, 0.3938, 0.2878, 0.3938, 0.2878, 0.3938, 0.2878, 0.3938, 0.2878, 0.3938, 0.2878, 0.3938, 0.2878, 0.3938, 0.2878, 0.3938, 0.2878, 0.3938, 0.2878, 0.3938, 0.2878, 0.3938, 0.2878, 0.3938, 0.2878, 0.3938, 0.2878, 0.3938, 0.2878, 0.3938, 0.2878, 0.3938, 0.2878, 0.3938, 0.2878, 0.3938, 0.2878, 0.3938, 0.2878, 0.3938, 0.2878, 0.3938, 0.2878, 0.3938, 0.2878, 0.3938, 0.2878, 0.3938, 0.2878, 0.3938, 0.2878, 0.3938, 0.2878, 0.3938, 0.2878, 0.3938, 0.2878, 0.3938, 0.2878, 0.3938, 0.2878, 0.3938, 0.2878, 0.3938, 0.2878])
me_plane_016.materials.append(mat_vereda)
me_plane_016.materials.append(mat_asafalto)
me_plane_016.materials.append(mat_cordon)
me_plane_016.update()
me_plane_025 = bpy.data.meshes.new('Plane.025')
me_plane_025.from_pydata([], [], [])
_uv = me_plane_025.uv_layers.new(name='UVMap')
_uv.uv.foreach_set('vector', [])
me_plane_025.materials.append(mat_asafalto)
me_plane_025.materials.append(mat_vereda)
me_plane_025.materials.append(mat_cordon)
me_plane_025.materials.append(mat_linea_amariila_corta_calle)
me_plane_025.update()
me_plane_028 = bpy.data.meshes.new('Plane.028')
me_plane_028.from_pydata([(-2.02, -9.178, -0.02711), (-2.02, -8.904, -0.02711), (-2.02, -8.63, -0.02711), (-2.02, -8.356, -0.02711), (-2.02, -8.082, -0.02711), (-2.02, -7.808, -0.02711), (-2.02, -7.534, -0.02711), (-2.02, -7.26, -0.02711), (-2.02, -6.986, -0.02711), (-2.02, -6.712, -0.02711), (-2.02, -6.438, -0.02711), (-2.02, -6.164, -0.02711), (-2.02, -5.89, -0.02711), (-2.02, -5.616, -0.02711), (-2.02, -5.342, -0.02711), (-2.02, -5.068, -0.02711), (-2.02, -4.795, -0.02711), (-2.02, -4.521, -0.02711), (-2.02, -4.247, -0.02711), (-2.02, -3.973, -0.02711), (-2.02, -3.425, -0.02711), (-2.02, -3.151, -0.02711), (-2.02, -2.877, -0.02711), (-2.02, -2.603, -0.02711), (-2.02, -2.329, -0.02711), (-2.02, -2.055, -0.02711), (-2.02, -1.781, -0.02711), (-2.02, -1.507, -0.02711), (-2.02, -1.233, -0.02711), (-2.02, -0.9589, -0.02711), (-2.02, -0.6849, -0.02711), (-2.02, 0.411, -0.02711), (-2.02, 1.507, -0.02711), (-2.02, 1.781, -0.02711), (-2.02, 2.055, -0.02711), (-2.02, 2.329, -0.02711), (-2.02, 2.603, -0.02711), (-2.02, 3.151, -0.02711), (-2.02, 7.808, -0.02711), (-1.952, 9.178, -0.02711), (-2.02, 8.082, -0.02711), (-2.02, 8.356, -0.02711), (-1.952, -9.726, -0.02711), (-1.952, 0.137, -0.02711), (-1.952, 0.9589, -0.02711), (-1.952, 2.055, -0.02711), (-1.952, 2.329, -0.02711), (-1.952, 2.603, -0.02711), (-1.952, 2.877, -0.02711), (-1.952, 3.151, -0.02711), (-1.952, 3.425, -0.02711), (-1.952, 3.973, -0.02711), (-1.952, 4.521, -0.02711), (-1.952, 4.795, -0.02711), (-1.952, 5.068, -0.02711), (-1.952, 5.342, -0.02711), (-1.952, 5.616, -0.02711), (-1.952, 5.89, -0.02711), (-1.952, 6.164, -0.02711), (-1.952, 6.438, -0.02711), (-1.952, 6.712, -0.02711), (-1.952, 6.986, -0.02711), (-1.952, 9.452, -0.02711), (-1.952, 9.726, -0.02711), (-1.952, 7.26, -0.02711), (-1.952, 7.808, -0.02711), (-1.952, 8.082, -0.02711), (-1.952, 8.356, -0.02711), (-1.952, 8.63, -0.02711), (-2.02, -9.452, -0.02711), (-5.318, -9.178, -0.02711), (-5.318, -8.904, -0.02711), (-5.318, -8.63, -0.02711), (-5.318, -8.356, -0.02711), (-5.318, -8.082, -0.02711), (-5.318, -7.808, -0.02711), (-5.318, -7.534, -0.02711), (-5.318, -7.26, -0.02711), (-5.318, -6.986, -0.02711), (-5.318, -6.712, -0.02711), (-5.318, -6.438, -0.02711), (-5.318, -6.164, -0.02711), (-5.318, -5.89, -0.02711), (-5.318, -5.616, -0.02711), (-5.318, -5.342, -0.02711), (-5.318, -5.068, -0.02711), (-5.318, -4.795, -0.02711), (-5.318, -4.521, -0.02711), (-5.318, -4.247, -0.02711), (-5.318, -3.973, -0.02711), (-5.318, -3.699, -0.02711), (-5.318, -3.425, -0.02711), (-5.318, -3.151, -0.02711), (-5.318, -2.877, -0.02711), (-5.318, -2.603, -0.02711), (-5.318, -2.329, -0.02711), (-5.318, -2.055, -0.02711), (-5.318, -1.781, -0.02711), (-5.318, -1.507, -0.02711), (-5.318, -1.233, -0.02711), (-5.318, -0.9589, -0.02711), (-5.318, -0.6849, -0.02711), (-5.318, -0.137, -0.02711), (-5.318, 0.411, -0.02711), (-5.318, 0.6849, -0.02711), (-5.318, 0.9589, -0.02711), (-5.318, 2.055, -0.02711), (-5.318, 2.603, -0.02711), (-5.318, 2.877, -0.02711), (-5.25, 8.904, -0.02711), (-5.25, 9.178, -0.02711), (-5.318, 8.63, -0.02711), (-5.318, 9.178, -0.02711), (-5.318, 9.726, -0.02711), (-5.25, -8.356, -0.02711), (-5.25, -8.082, -0.02711), (-5.25, -7.808, -0.02711), (-5.25, -7.534, -0.02711), (-5.25, -6.986, -0.02711), (-5.25, -6.712, -0.02711), (-5.25, -0.137, -0.02711), (-5.25, 0.137, -0.02711), (-5.25, 0.411, -0.02711), (-5.25, 1.781, -0.02711), (-5.25, 2.055, -0.02711), (-5.25, 3.151, -0.02711), (-5.25, 3.699, -0.02711), (-5.25, 7.808, -0.02711), (-5.25, 8.356, -0.02711), (-5.25, 8.63, -0.02711), (-5.318, -9.452, -0.02711), (-8.876, -10.0, -0.02711), (-8.876, 10.0, -0.02711), (4.324, -10.0, -0.02711), (6.824, 10.0, -0.02711), (6.824, 10.0, 0.1618), (4.324, 10.0, -0.02711), (4.391, 10.0, -0.02711), (4.391, 10.0, 0.1618), (4.324, 10.0, -0.00434), (4.326, 10.0, 0.0181), (4.328, 10.0, 0.03988), (4.331, 10.0, 0.06069), (4.335, 10.0, 0.08021), (4.341, 10.0, 0.09817), (4.346, 10.0, 0.1143), (4.353, 10.0, 0.1284), (4.36, 10.0, 0.1402), (4.367, 10.0, 0.1495), (4.375, 10.0, 0.1563), (4.383, 10.0, 0.1604), (-8.548, 10.0, -0.02711), (-8.702, 10.0, -0.02711), (-8.548, -10.0, -0.02711), (-8.702, -10.0, -0.02711), (1.466, 10.0, -0.02711), (1.466, -10.0, -0.02711), (-1.952, 10.0, -0.02711), (-5.25, -10.0, -0.02711), (1.278, -10.0, -0.02711), (1.278, 10.0, -0.02711), (-2.02, 10.0, -0.02711), (-2.02, -10.0, -0.02711), (-5.318, -10.0, -0.02711), (-1.952, -10.0, -0.02711), (-2.02, -3.699, -0.02711), (-2.02, -0.411, -0.02711), (-2.02, -0.137, -0.02711), (-2.02, 0.137, -0.02711), (-2.02, 0.6849, -0.02711), (-2.02, 0.9589, -0.02711), (-2.02, 1.233, -0.02711), (-2.02, 2.877, -0.02711), (-2.02, 3.425, -0.02711), (-2.02, 3.699, -0.02711), (-2.02, 3.973, -0.02711), (-2.02, 4.247, -0.02711), (-2.02, 4.521, -0.02711), (-2.02, 4.795, -0.02711), (-2.02, 5.068, -0.02711), (-2.02, 5.342, -0.02711), (-2.02, 5.616, -0.02711), (-2.02, 5.89, -0.02711), (-2.02, 6.164, -0.02711), (-2.02, 6.438, -0.02711), (-2.02, 6.712, -0.02711), (-2.02, 6.986, -0.02711), (-2.02, 7.26, -0.02711), (-2.02, 7.534, -0.02711), (-1.952, 8.904, -0.02711), (-2.02, 8.63, -0.02711), (-2.02, 8.904, -0.02711), (-2.02, 9.178, -0.02711), (-2.02, 9.452, -0.02711), (-2.02, 9.726, -0.02711), (-1.952, -9.452, -0.02711), (-1.952, -9.178, -0.02711), (-1.952, -8.904, -0.02711), (-1.952, -8.63, -0.02711), (-1.952, -8.356, -0.02711), (-1.952, -8.082, -0.02711), (-1.952, -7.808, -0.02711), (-1.952, -7.534, -0.02711), (-1.952, -7.26, -0.02711), (-1.952, -6.986, -0.02711), (-1.952, -6.712, -0.02711), (-1.952, -6.438, -0.02711), (-1.952, -6.164, -0.02711), (-1.952, -5.89, -0.02711), (-1.952, -5.616, -0.02711), (-1.952, -5.342, -0.02711), (-1.952, -5.068, -0.02711), (-1.952, -4.795, -0.02711), (-1.952, -4.521, -0.02711), (-1.952, -4.247, -0.02711), (-1.952, -3.973, -0.02711), (-1.952, -3.699, -0.02711), (-1.952, -3.425, -0.02711), (-1.952, -3.151, -0.02711), (-1.952, -2.877, -0.02711), (-1.952, -2.603, -0.02711), (-1.952, -2.329, -0.02711), (-1.952, -2.055, -0.02711), (-1.952, -1.781, -0.02711), (-1.952, -1.507, -0.02711), (-1.952, -1.233, -0.02711), (-1.952, -0.9589, -0.02711), (-1.952, -0.6849, -0.02711), (-1.952, -0.411, -0.02711), (-1.952, -0.137, -0.02711), (-1.952, 0.411, -0.02711), (-1.952, 0.6849, -0.02711), (-1.952, 1.233, -0.02711), (-1.952, 1.507, -0.02711), (-1.952, 1.781, -0.02711), (-1.952, 3.699, -0.02711), (-1.952, 4.247, -0.02711), (-1.952, 7.534, -0.02711), (-2.02, -9.726, -0.02711), (-5.25, 10.0, -0.02711), (-5.318, 10.0, -0.02711), (-5.318, -0.411, -0.02711), (-5.318, 0.137, -0.02711), (-5.318, 1.233, -0.02711), (-5.318, 1.507, -0.02711), (-5.318, 1.781, -0.02711), (-5.318, 2.329, -0.02711), (-5.318, 3.151, -0.02711), (-5.318, 3.425, -0.02711), (-5.318, 3.699, -0.02711), (-5.318, 3.973, -0.02711), (-5.318, 4.247, -0.02711), (-5.318, 4.521, -0.02711), (-5.318, 4.795, -0.02711), (-5.318, 5.068, -0.02711), (-5.318, 5.342, -0.02711), (-5.318, 5.616, -0.02711), (-5.318, 5.89, -0.02711), (-5.318, 6.164, -0.02711), (-5.318, 6.438, -0.02711), (-5.318, 6.712, -0.02711), (-5.318, 6.986, -0.02711), (-5.318, 7.26, -0.02711), (-5.318, 7.534, -0.02711), (-5.318, 7.808, -0.02711), (-5.318, 8.082, -0.02711), (-5.318, 8.356, -0.02711), (-5.318, 8.904, -0.02711), (-5.318, 9.452, -0.02711), (-5.25, -9.726, -0.02711), (-5.25, -9.452, -0.02711), (-5.25, -9.178, -0.02711), (-5.25, -8.904, -0.02711), (-5.25, -8.63, -0.02711), (-5.25, -7.26, -0.02711), (-5.25, -6.438, -0.02711), (-5.25, -6.164, -0.02711), (-5.25, -5.89, -0.02711), (-5.25, -5.616, -0.02711), (-5.25, -5.342, -0.02711), (-5.25, -5.068, -0.02711), (-5.25, -4.795, -0.02711), (-5.25, -4.521, -0.02711), (-5.25, -4.247, -0.02711), (-5.25, -3.973, -0.02711), (-5.25, -3.699, -0.02711), (-5.25, -3.425, -0.02711), (-5.25, -3.151, -0.02711), (-5.25, -2.877, -0.02711), (-5.25, -2.603, -0.02711), (-5.25, -2.329, -0.02711), (-5.25, -2.055, -0.02711), (-5.25, -1.781, -0.02711), (-5.25, -1.507, -0.02711), (-5.25, -1.233, -0.02711), (-5.25, -0.9589, -0.02711), (-5.25, -0.6849, -0.02711), (-5.25, -0.411, -0.02711), (-5.25, 0.6849, -0.02711), (-5.25, 0.9589, -0.02711), (-5.25, 1.233, -0.02711), (-5.25, 1.507, -0.02711), (-5.25, 2.329, -0.02711), (-5.25, 2.603, -0.02711), (-5.25, 2.877, -0.02711), (-5.25, 3.425, -0.02711), (-5.25, 3.973, -0.02711), (-5.25, 4.247, -0.02711), (-5.25, 4.521, -0.02711), (-5.25, 4.795, -0.02711), (-5.25, 5.068, -0.02711), (-5.25, 5.342, -0.02711), (-5.25, 5.616, -0.02711), (-5.25, 5.89, -0.02711), (-5.25, 6.164, -0.02711), (-5.25, 6.438, -0.02711), (-5.25, 6.712, -0.02711), (-5.25, 6.986, -0.02711), (-5.25, 9.452, -0.02711), (-5.25, 9.726, -0.02711), (-5.25, 7.26, -0.02711), (-5.25, 7.534, -0.02711), (-5.25, 8.082, -0.02711), (-5.318, -9.726, -0.02711), (1.466, 10.0, -0.02711), (1.466, -10.0, -0.02711), (1.278, -10.0, -0.02711), (1.278, 10.0, -0.02711)], [], [(42, 195, 69, 238), (189, 39, 192, 191), (62, 63, 194, 193), (67, 68, 190, 41), (64, 237, 188, 187), (65, 66, 40, 38), (60, 61, 186, 185), (58, 59, 184, 183), (56, 57, 182, 181), (54, 55, 180, 179), (52, 53, 178, 177), (51, 236, 176, 175), (50, 235, 174, 173), (48, 49, 37, 172), (46, 47, 36, 35), (234, 45, 34, 33), (232, 233, 32, 171), (231, 44, 170, 169), (43, 230, 31, 168), (228, 229, 167, 166), (226, 227, 30, 29), (224, 225, 28, 27), (222, 223, 26, 25), (220, 221, 24, 23), (218, 219, 22, 21), (216, 217, 20, 165), (214, 215, 19, 18), (212, 213, 17, 16), (210, 211, 15, 14), (208, 209, 13, 12), (206, 207, 11, 10), (204, 205, 9, 8), (202, 203, 7, 6), (200, 201, 5, 4), (198, 199, 3, 2), (196, 197, 1, 0), (269, 270, 130, 323), (109, 110, 112, 267), (318, 319, 113, 268), (128, 129, 111, 266), (320, 321, 263, 262), (127, 322, 265, 264), (316, 317, 261, 260), (314, 315, 259, 258), (312, 313, 257, 256), (310, 311, 255, 254), (308, 309, 253, 252), (306, 307, 251, 250), (305, 126, 249, 248), (304, 125, 247, 108), (302, 303, 107, 246), (123, 124, 106, 245), (300, 301, 244, 243), (298, 299, 105, 104), (121, 122, 103, 242), (297, 120, 102, 241), (295, 296, 101, 100), (293, 294, 99, 98), (291, 292, 97, 96), (289, 290, 95, 94), (287, 288, 93, 92), (285, 286, 91, 90), (283, 284, 89, 88), (281, 282, 87, 86), (279, 280, 85, 84), (277, 278, 83, 82), (275, 276, 81, 80), (118, 119, 79, 78), (117, 274, 77, 76), (115, 116, 75, 74), (273, 114, 73, 72), (271, 272, 71, 70), (163, 240, 151, 153), (137, 138, 135, 134), (136, 139, 140, 141, 142, 143, 144, 145, 146, 147, 148, 149, 150, 138, 137), (131, 154, 152, 132), (133, 136, 155, 156), (159, 160, 157, 164), (162, 161, 239, 158), (325, 324, 327, 326)])
me_plane_028.polygons.foreach_set('use_smooth', [0, 0, 0, 0, 0, 0, 0, 0, 0, 0, 0, 0, 0, 0, 0, 0, 0, 0, 0, 0, 0, 0, 0, 0, 0, 0, 0, 0, 0, 0, 0, 0, 0, 0, 0, 0, 0, 0, 0, 0, 0, 0, 0, 0, 0, 0, 0, 0, 0, 0, 0, 0, 0, 0, 0, 0, 0, 0, 0, 0, 0, 0, 0, 0, 0, 0, 0, 0, 0, 0, 0, 0, 0, 0, 1, 0, 0, 0, 0, 0])
me_plane_028.polygons.foreach_set('material_index', [0, 0, 0, 0, 0, 0, 0, 0, 0, 0, 0, 0, 0, 0, 0, 0, 0, 0, 0, 0, 0, 0, 0, 0, 0, 0, 0, 0, 0, 0, 0, 0, 0, 0, 0, 0, 0, 0, 0, 0, 0, 0, 0, 0, 0, 0, 0, 0, 0, 0, 0, 0, 0, 0, 0, 0, 0, 0, 0, 0, 0, 0, 0, 0, 0, 0, 0, 0, 0, 0, 0, 0, 0, 1, 2, 0, 0, 0, 0, 0])
_uv = me_plane_028.uv_layers.new(name='UVMap')
_uv.uv.foreach_set('vector', [0.2794, -3.59, 0.2794, -3.477, 0.2549, -3.477, 0.2549, -3.59, 0.2794, 4.133, 0.2794, 4.247, 0.2549, 4.247, 0.2549, 4.133, 0.2794, 4.36, 0.2794, 4.474, 0.2549, 4.474, 0.2549, 4.36, 0.2794, 3.906, 0.2794, 4.02, 0.2549, 4.02, 0.2549, 3.906, 0.2794, 3.452, 0.2794, 3.565, 0.2549, 3.565, 0.2549, 3.452, 0.2794, 3.679, 0.2794, 3.793, 0.2549, 3.793, 0.2549, 3.679, 0.2794, 3.225, 0.2794, 3.338, 0.2549, 3.338, 0.2549, 3.225, 0.2794, 2.997, 0.2794, 3.111, 0.2549, 3.111, 0.2549, 2.997, 0.2794, 2.77, 0.2794, 2.884, 0.2549, 2.884, 0.2549, 2.77, 0.2794, 2.543, 0.2794, 2.657, 0.2549, 2.657, 0.2549, 2.543, 0.2794, 2.316, 0.2794, 2.43, 0.2549, 2.43, 0.2549, 2.316, 0.2794, 2.089, 0.2794, 2.202, 0.2549, 2.202, 0.2549, 2.089, 0.2794, 1.862, 0.2794, 1.975, 0.2549, 1.975, 0.2549, 1.862, 0.2794, 1.635, 0.2794, 1.748, 0.2549, 1.748, 0.2549, 1.635, 0.2794, 1.407, 0.2794, 1.521, 0.2549, 1.521, 0.2549, 1.407, 0.2794, 1.18, 0.2794, 1.294, 0.2549, 1.294, 0.2549, 1.18, 0.2794, 0.953, 0.2794, 1.067, 0.2549, 1.067, 0.2549, 0.953, 0.2794, 0.7259, 0.2794, 0.8395, 0.2549, 0.8395, 0.2549, 0.7259, 0.2794, 0.4987, 0.2794, 0.6123, 0.2549, 0.6123, 0.2549, 0.4987, 0.2794, 0.2716, 0.2794, 0.3851, 0.2549, 0.3851, 0.2549, 0.2716, 0.2794, 0.0444, 0.2794, 0.158, 0.2549, 0.158, 0.2549, 0.0444, 0.2794, -0.1828, 0.2794, -0.06918, 0.2549, -0.06918, 0.2549, -0.1828, 0.2794, -0.4099, 0.2794, -0.2963, 0.2549, -0.2963, 0.2549, -0.4099, 0.2794, -0.6371, 0.2794, -0.5235, 0.2549, -0.5235, 0.2549, -0.6371, 0.2794, -0.8642, 0.2794, -0.7507, 0.2549, -0.7507, 0.2549, -0.8642, 0.2794, -1.091, 0.2794, -0.9778, 0.2549, -0.9778, 0.2549, -1.091, 0.2794, -1.319, 0.2794, -1.205, 0.2549, -1.205, 0.2549, -1.319, 0.2794, -1.546, 0.2794, -1.432, 0.2549, -1.432, 0.2549, -1.546, 0.2794, -1.773, 0.2794, -1.659, 0.2549, -1.659, 0.2549, -1.773, 0.2794, -2.0, 0.2794, -1.886, 0.2549, -1.886, 0.2549, -2.0, 0.2794, -2.227, 0.2794, -2.114, 0.2549, -2.114, 0.2549, -2.227, 0.2794, -2.454, 0.2794, -2.341, 0.2549, -2.341, 0.2549, -2.454, 0.2794, -2.682, 0.2794, -2.568, 0.2549, -2.568, 0.2549, -2.682, 0.2794, -2.909, 0.2794, -2.795, 0.2549, -2.795, 0.2549, -2.909, 0.2794, -3.136, 0.2794, -3.022, 0.2549, -3.022, 0.2549, -3.136, 0.2794, -3.363, 0.2794, -3.249, 0.2549, -3.249, 0.2549, -3.363, -0.9184, -3.59, -0.9184, -3.477, -0.943, -3.477, -0.943, -3.59, -0.9184, 4.133, -0.9184, 4.247, -0.943, 4.247, -0.943, 4.133, -0.9184, 4.36, -0.9184, 4.474, -0.943, 4.474, -0.943, 4.36, -0.9184, 3.906, -0.9184, 4.02, -0.943, 4.02, -0.943, 3.906, -0.9184, 3.452, -0.9184, 3.565, -0.943, 3.565, -0.943, 3.452, -0.9184, 3.679, -0.9184, 3.793, -0.943, 3.793, -0.943, 3.679, -0.9184, 3.225, -0.9184, 3.338, -0.943, 3.338, -0.943, 3.225, -0.9184, 2.997, -0.9184, 3.111, -0.943, 3.111, -0.943, 2.997, -0.9184, 2.77, -0.9184, 2.884, -0.943, 2.884, -0.943, 2.77, -0.9184, 2.543, -0.9184, 2.657, -0.943, 2.657, -0.943, 2.543, -0.9184, 2.316, -0.9184, 2.43, -0.943, 2.43, -0.943, 2.316, -0.9184, 2.089, -0.9184, 2.202, -0.943, 2.202, -0.943, 2.089, -0.9184, 1.862, -0.9184, 1.975, -0.943, 1.975, -0.943, 1.862, -0.9184, 1.635, -0.9184, 1.748, -0.943, 1.748, -0.943, 1.635, -0.9184, 1.407, -0.9184, 1.521, -0.943, 1.521, -0.943, 1.407, -0.9184, 1.18, -0.9184, 1.294, -0.943, 1.294, -0.943, 1.18, -0.9184, 0.953, -0.9184, 1.067, -0.943, 1.067, -0.943, 0.953, -0.9184, 0.7259, -0.9184, 0.8395, -0.943, 0.8395, -0.943, 0.7259, -0.9184, 0.4987, -0.9184, 0.6123, -0.943, 0.6123, -0.943, 0.4987, -0.9184, 0.2716, -0.9184, 0.3851, -0.943, 0.3851, -0.943, 0.2716, -0.9184, 0.0444, -0.9184, 0.158, -0.943, 0.158, -0.943, 0.0444, -0.9184, -0.1828, -0.9184, -0.06918, -0.943, -0.06918, -0.943, -0.1828, -0.9184, -0.4099, -0.9184, -0.2963, -0.943, -0.2963, -0.943, -0.4099, -0.9184, -0.6371, -0.9184, -0.5235, -0.943, -0.5235, -0.943, -0.6371, -0.9184, -0.8642, -0.9184, -0.7507, -0.943, -0.7507, -0.943, -0.8642, -0.9184, -1.091, -0.9184, -0.9778, -0.943, -0.9778, -0.943, -1.091, -0.9184, -1.319, -0.9184, -1.205, -0.943, -1.205, -0.943, -1.319, -0.9184, -1.546, -0.9184, -1.432, -0.943, -1.432, -0.943, -1.546, -0.9184, -1.773, -0.9184, -1.659, -0.943, -1.659, -0.943, -1.773, -0.9184, -2.0, -0.9184, -1.886, -0.943, -1.886, -0.943, -2.0, -0.9184, -2.227, -0.9184, -2.114, -0.943, -2.114, -0.943, -2.227, -0.9184, -2.454, -0.9184, -2.341, -0.943, -2.341, -0.943, -2.454, -0.9184, -2.682, -0.9184, -2.568, -0.943, -2.568, -0.943, -2.682, -0.9184, -2.909, -0.9184, -2.795, -0.943, -2.795, -0.943, -2.909, -0.9184, -3.136, -0.9184, -3.022, -0.943, -3.022, -0.943, -3.136, -0.9184, -3.363, -0.9184, -3.249, -0.943, -3.249, -0.943, -3.363, -0.943, -3.704, -0.943, 4.588, -2.116, 4.588, -2.116, -3.704, 2.583, 0.5445, 2.583, 0.6228, 3.467, 0.6228, 3.467, 0.5445, 1.215, 0.5445, 1.215, 0.554, 1.215, 0.5633, 1.215, 0.5723, 1.216, 0.5809, 1.217, 0.589, 1.218, 0.5964, 1.219, 0.6031, 1.22, 0.609, 1.221, 0.6139, 1.223, 0.6177, 1.224, 0.6206, 1.226, 0.6223, 1.227, 0.6228, 1.227, 0.5445, -2.235, -3.704, -2.172, -3.704, -2.172, 4.588, -2.235, 4.588, 2.559, -3.704, 2.559, 4.588, 1.521, 4.588, 1.521, -3.704, 1.453, -3.704, 1.453, 4.588, 0.2794, 4.588, 0.2794, -3.704, 0.2549, -3.704, 0.2549, 4.588, -0.9184, 4.588, -0.9184, -3.704, 1.521, -3.704, 1.521, 4.588, 1.453, 4.588, 1.453, -3.704])
me_plane_028.materials.append(mat_asafalto)
me_plane_028.materials.append(mat_vereda)
me_plane_028.materials.append(mat_cordon)
me_plane_028.materials.append(mat_linea_amariila_corta_calle)
me_plane_028.materials.append(mat_linea_blanca)
me_plane_028.update()
me_cube = bpy.data.meshes.new('Cube')
me_cube.from_pydata([(0.5209, -1.0, 0.0), (0.5793, -0.7563, 1.0), (0.5209, 1.0, 0.0), (0.5793, 0.7563, 1.0), (1.0, -1.0, 0.0), (0.9416, -0.7563, 1.0), (1.0, 1.0, 0.0), (0.9416, 0.7563, 1.0), (0.5209, -6.9, 0.0), (0.5793, -6.656, 1.0), (0.5209, -4.9, 0.0), (0.5793, -5.144, 1.0), (1.0, -6.9, 0.0), (0.9416, -6.656, 1.0), (1.0, -4.9, 0.0), (0.9416, -5.144, 1.0), (0.5209, -12.8, 0.0), (0.5793, -12.56, 1.0), (0.5209, -10.8, 0.0), (0.5793, -11.04, 1.0), (1.0, -12.8, 0.0), (0.9416, -12.56, 1.0), (1.0, -10.8, 0.0), (0.9416, -11.04, 1.0), (0.5209, -18.7, 0.0), (0.5793, -18.46, 1.0), (0.5209, -16.7, 0.0), (0.5793, -16.94, 1.0), (1.0, -18.7, 0.0), (0.9416, -18.46, 1.0), (1.0, -16.7, 0.0), (0.9416, -16.94, 1.0), (0.5209, -24.6, 0.0), (0.5793, -24.36, 1.0), (0.5209, -22.6, 0.0), (0.5793, -22.84, 1.0), (1.0, -24.6, 0.0), (0.9416, -24.36, 1.0), (1.0, -22.6, 0.0), (0.9416, -22.84, 1.0), (0.5209, -30.5, 0.0), (0.5793, -30.26, 1.0), (0.5209, -28.5, 0.0), (0.5793, -28.74, 1.0), (1.0, -30.5, 0.0), (0.9416, -30.26, 1.0), (1.0, -28.5, 0.0), (0.9416, -28.74, 1.0), (0.5209, -36.4, 0.0), (0.5793, -36.16, 1.0), (0.5209, -34.4, 0.0), (0.5793, -34.64, 1.0), (1.0, -36.4, 0.0), (0.9416, -36.16, 1.0), (1.0, -34.4, 0.0), (0.9416, -34.64, 1.0), (0.5209, -42.3, 0.0), (0.5793, -42.06, 1.0), (0.5209, -40.3, 0.0), (0.5793, -40.54, 1.0), (1.0, -42.3, 0.0), (0.9416, -42.06, 1.0), (1.0, -40.3, 0.0), (0.9416, -40.54, 1.0), (0.5209, -48.2, 0.0), (0.5793, -47.96, 1.0), (0.5209, -46.2, 0.0), (0.5793, -46.44, 1.0), (1.0, -48.2, 0.0), (0.9416, -47.96, 1.0), (1.0, -46.2, 0.0), (0.9416, -46.44, 1.0), (0.5209, -54.1, 0.0), (0.5793, -53.86, 1.0), (0.5209, -52.1, 0.0), (0.5793, -52.34, 1.0), (1.0, -54.1, 0.0), (0.9416, -53.86, 1.0), (1.0, -52.1, 0.0), (0.9416, -52.34, 1.0), (0.5209, -60.0, 0.0), (0.5793, -59.76, 1.0), (0.5209, -58.0, 0.0), (0.5793, -58.24, 1.0), (1.0, -60.0, 0.0), (0.9416, -59.76, 1.0), (1.0, -58.0, 0.0), (0.9416, -58.24, 1.0), (0.5209, -65.9, 0.0), (0.5793, -65.66, 1.0), (0.5209, -63.9, 0.0), (0.5793, -64.14, 1.0), (1.0, -65.9, 0.0), (0.9416, -65.66, 1.0), (1.0, -63.9, 0.0), (0.9416, -64.14, 1.0)], [], [(0, 1, 3, 2), (2, 3, 7, 6), (6, 7, 5, 4), (4, 5, 1, 0), (2, 6, 4, 0), (7, 3, 1, 5), (8, 9, 11, 10), (10, 11, 15, 14), (14, 15, 13, 12), (12, 13, 9, 8), (10, 14, 12, 8), (15, 11, 9, 13), (16, 17, 19, 18), (18, 19, 23, 22), (22, 23, 21, 20), (20, 21, 17, 16), (18, 22, 20, 16), (23, 19, 17, 21), (24, 25, 27, 26), (26, 27, 31, 30), (30, 31, 29, 28), (28, 29, 25, 24), (26, 30, 28, 24), (31, 27, 25, 29), (32, 33, 35, 34), (34, 35, 39, 38), (38, 39, 37, 36), (36, 37, 33, 32), (34, 38, 36, 32), (39, 35, 33, 37), (40, 41, 43, 42), (42, 43, 47, 46), (46, 47, 45, 44), (44, 45, 41, 40), (42, 46, 44, 40), (47, 43, 41, 45), (48, 49, 51, 50), (50, 51, 55, 54), (54, 55, 53, 52), (52, 53, 49, 48), (50, 54, 52, 48), (55, 51, 49, 53), (56, 57, 59, 58), (58, 59, 63, 62), (62, 63, 61, 60), (60, 61, 57, 56), (58, 62, 60, 56), (63, 59, 57, 61), (64, 65, 67, 66), (66, 67, 71, 70), (70, 71, 69, 68), (68, 69, 65, 64), (66, 70, 68, 64), (71, 67, 65, 69), (72, 73, 75, 74), (74, 75, 79, 78), (78, 79, 77, 76), (76, 77, 73, 72), (74, 78, 76, 72), (79, 75, 73, 77), (80, 81, 83, 82), (82, 83, 87, 86), (86, 87, 85, 84), (84, 85, 81, 80), (82, 86, 84, 80), (87, 83, 81, 85), (88, 89, 91, 90), (90, 91, 95, 94), (94, 95, 93, 92), (92, 93, 89, 88), (90, 94, 92, 88), (95, 91, 89, 93)])
_uv = me_cube.uv_layers.new(name='UVMap')
_uv.uv.foreach_set('vector', [0.05941, 0.8969, 0.05941, 0.8969, 0.05941, 0.8969, 0.05941, 0.8969, 0.05941, 0.8969, 0.05941, 0.8969, 0.05941, 0.8969, 0.05941, 0.8969, 0.05941, 0.8969, 0.05941, 0.8969, 0.05941, 0.8969, 0.05941, 0.8969, 0.05941, 0.8969, 0.05941, 0.8969, 0.05941, 0.8969, 0.05941, 0.8969, 0.05941, 0.8969, 0.05941, 0.8969, 0.05941, 0.8969, 0.05941, 0.8969, 0.05941, 0.8969, 0.05941, 0.8969, 0.05941, 0.8969, 0.05941, 0.8969, 0.05941, 0.8969, 0.05941, 0.8969, 0.05941, 0.8969, 0.05941, 0.8969, 0.05941, 0.8969, 0.05941, 0.8969, 0.05941, 0.8969, 0.05941, 0.8969, 0.05941, 0.8969, 0.05941, 0.8969, 0.05941, 0.8969, 0.05941, 0.8969, 0.05941, 0.8969, 0.05941, 0.8969, 0.05941, 0.8969, 0.05941, 0.8969, 0.05941, 0.8969, 0.05941, 0.8969, 0.05941, 0.8969, 0.05941, 0.8969, 0.05941, 0.8969, 0.05941, 0.8969, 0.05941, 0.8969, 0.05941, 0.8969, 0.05941, 0.8969, 0.05941, 0.8969, 0.05941, 0.8969, 0.05941, 0.8969, 0.05941, 0.8969, 0.05941, 0.8969, 0.05941, 0.8969, 0.05941, 0.8969, 0.05941, 0.8969, 0.05941, 0.8969, 0.05941, 0.8969, 0.05941, 0.8969, 0.05941, 0.8969, 0.05941, 0.8969, 0.05941, 0.8969, 0.05941, 0.8969, 0.05941, 0.8969, 0.05941, 0.8969, 0.05941, 0.8969, 0.05941, 0.8969, 0.05941, 0.8969, 0.05941, 0.8969, 0.05941, 0.8969, 0.05941, 0.8969, 0.05941, 0.8969, 0.05941, 0.8969, 0.05941, 0.8969, 0.05941, 0.8969, 0.05941, 0.8969, 0.05941, 0.8969, 0.05941, 0.8969, 0.05941, 0.8969, 0.05941, 0.8969, 0.05941, 0.8969, 0.05941, 0.8969, 0.05941, 0.8969, 0.05941, 0.8969, 0.05941, 0.8969, 0.05941, 0.8969, 0.05941, 0.8969, 0.05941, 0.8969, 0.05941, 0.8969, 0.05941, 0.8969, 0.05941, 0.8969, 0.05941, 0.8969, 0.05941, 0.8969, 0.05941, 0.8969, 0.05941, 0.8969, 0.05941, 0.8969, 0.05941, 0.8969, 0.05941, 0.8969, 0.05941, 0.8969, 0.05941, 0.8969, 0.05941, 0.8969, 0.05941, 0.8969, 0.05941, 0.8969, 0.05941, 0.8969, 0.05941, 0.8969, 0.05941, 0.8969, 0.05941, 0.8969, 0.05941, 0.8969, 0.05941, 0.8969, 0.05941, 0.8969, 0.05941, 0.8969, 0.05941, 0.8969, 0.05941, 0.8969, 0.05941, 0.8969, 0.05941, 0.8969, 0.05941, 0.8969, 0.05941, 0.8969, 0.05941, 0.8969, 0.05941, 0.8969, 0.05941, 0.8969, 0.05941, 0.8969, 0.05941, 0.8969, 0.05941, 0.8969, 0.05941, 0.8969, 0.05941, 0.8969, 0.05941, 0.8969, 0.05941, 0.8969, 0.05941, 0.8969, 0.05941, 0.8969, 0.05941, 0.8969, 0.05941, 0.8969, 0.05941, 0.8969, 0.05941, 0.8969, 0.05941, 0.8969, 0.05941, 0.8969, 0.05941, 0.8969, 0.05941, 0.8969, 0.05941, 0.8969, 0.05941, 0.8969, 0.05941, 0.8969, 0.05941, 0.8969, 0.05941, 0.8969, 0.05941, 0.8969, 0.05941, 0.8969, 0.05941, 0.8969, 0.05941, 0.8969, 0.05941, 0.8969, 0.05941, 0.8969, 0.05941, 0.8969, 0.05941, 0.8969, 0.05941, 0.8969, 0.05941, 0.8969, 0.05941, 0.8969, 0.05941, 0.8969, 0.05941, 0.8969, 0.05941, 0.8969, 0.05941, 0.8969, 0.05941, 0.8969, 0.05941, 0.8969, 0.05941, 0.8969, 0.05941, 0.8969, 0.05941, 0.8969, 0.05941, 0.8969, 0.05941, 0.8969, 0.05941, 0.8969, 0.05941, 0.8969, 0.05941, 0.8969, 0.05941, 0.8969, 0.05941, 0.8969, 0.05941, 0.8969, 0.05941, 0.8969, 0.05941, 0.8969, 0.05941, 0.8969, 0.05941, 0.8969, 0.05941, 0.8969, 0.05941, 0.8969, 0.05941, 0.8969, 0.05941, 0.8969, 0.05941, 0.8969, 0.05941, 0.8969, 0.05941, 0.8969, 0.05941, 0.8969, 0.05941, 0.8969, 0.05941, 0.8969, 0.05941, 0.8969, 0.05941, 0.8969, 0.05941, 0.8969, 0.05941, 0.8969, 0.05941, 0.8969, 0.05941, 0.8969, 0.05941, 0.8969, 0.05941, 0.8969, 0.05941, 0.8969, 0.05941, 0.8969, 0.05941, 0.8969, 0.05941, 0.8969, 0.05941, 0.8969, 0.05941, 0.8969, 0.05941, 0.8969, 0.05941, 0.8969, 0.05941, 0.8969, 0.05941, 0.8969, 0.05941, 0.8969, 0.05941, 0.8969, 0.05941, 0.8969, 0.05941, 0.8969, 0.05941, 0.8969, 0.05941, 0.8969, 0.05941, 0.8969, 0.05941, 0.8969, 0.05941, 0.8969, 0.05941, 0.8969, 0.05941, 0.8969, 0.05941, 0.8969, 0.05941, 0.8969, 0.05941, 0.8969, 0.05941, 0.8969, 0.05941, 0.8969, 0.05941, 0.8969, 0.05941, 0.8969, 0.05941, 0.8969, 0.05941, 0.8969, 0.05941, 0.8969, 0.05941, 0.8969, 0.05941, 0.8969, 0.05941, 0.8969, 0.05941, 0.8969, 0.05941, 0.8969, 0.05941, 0.8969, 0.05941, 0.8969, 0.05941, 0.8969, 0.05941, 0.8969, 0.05941, 0.8969, 0.05941, 0.8969, 0.05941, 0.8969, 0.05941, 0.8969, 0.05941, 0.8969, 0.05941, 0.8969, 0.05941, 0.8969, 0.05941, 0.8969, 0.05941, 0.8969, 0.05941, 0.8969, 0.05941, 0.8969, 0.05941, 0.8969, 0.05941, 0.8969, 0.05941, 0.8969, 0.05941, 0.8969, 0.05941, 0.8969, 0.05941, 0.8969, 0.05941, 0.8969, 0.05941, 0.8969, 0.05941, 0.8969, 0.05941, 0.8969, 0.05941, 0.8969, 0.05941, 0.8969, 0.05941, 0.8969, 0.05941, 0.8969, 0.05941, 0.8969, 0.05941, 0.8969, 0.05941, 0.8969, 0.05941, 0.8969, 0.05941, 0.8969, 0.05941, 0.8969, 0.05941, 0.8969, 0.05941, 0.8969, 0.05941, 0.8969, 0.05941, 0.8969, 0.05941, 0.8969, 0.05941, 0.8969, 0.05941, 0.8969, 0.05941, 0.8969, 0.05941, 0.8969, 0.05941, 0.8969, 0.05941, 0.8969, 0.05941, 0.8969, 0.05941, 0.8969, 0.05941, 0.8969, 0.05941, 0.8969, 0.05941, 0.8969, 0.05941, 0.8969, 0.05941, 0.8969, 0.05941, 0.8969, 0.05941, 0.8969, 0.05941, 0.8969, 0.05941, 0.8969, 0.05941, 0.8969, 0.05941, 0.8969])
me_cube.materials.append(mat_separador_de_bicisenda)
me_cube.update()
me_plane_032 = bpy.data.meshes.new('Plane.032')
me_plane_032.from_pydata([(-5.318, -9.178, -0.02711), (-5.318, -8.904, -0.02711), (-5.318, -8.63, -0.02711), (-5.318, -8.356, -0.02711), (-5.318, -8.082, -0.02711), (-5.318, -7.808, -0.02711), (-5.318, -7.534, -0.02711), (-5.318, -7.26, -0.02711), (-5.318, -6.986, -0.02711), (-5.318, -6.712, -0.02711), (-5.318, -6.438, -0.02711), (-5.318, -6.164, -0.02711), (-5.318, -5.89, -0.02711), (-5.318, -5.616, -0.02711), (-5.318, -5.342, -0.02711), (-5.318, -5.068, -0.02711), (-5.318, -4.795, -0.02711), (-5.318, -4.521, -0.02711), (-5.318, -4.247, -0.02711), (-5.318, -3.973, -0.02711), (-5.318, -3.699, -0.02711), (-5.318, -3.425, -0.02711), (-5.318, -3.151, -0.02711), (-5.318, -2.877, -0.02711), (-5.318, -2.603, -0.02711), (-5.318, -2.329, -0.02711), (-5.318, -2.055, -0.02711), (-5.318, -1.781, -0.02711), (-5.318, -1.507, -0.02711), (-5.318, -1.233, -0.02711), (-5.318, -0.9589, -0.02711), (-5.318, -0.6849, -0.02711), (-5.318, -0.137, -0.02711), (-5.318, 0.411, -0.02711), (-5.318, 0.6849, -0.02711), (-5.318, 0.9589, -0.02711), (-5.318, 2.055, -0.02711), (-5.318, 2.603, -0.02711), (-5.318, 2.877, -0.02711), (-5.25, 8.904, -0.02711), (-5.25, 9.178, -0.02711), (-5.318, 8.63, -0.02711), (-5.318, 9.178, -0.02711), (-5.318, 9.726, -0.02711), (-5.25, -8.356, -0.02711), (-5.25, -8.082, -0.02711), (-5.25, -7.808, -0.02711), (-5.25, -7.534, -0.02711), (-5.25, -6.986, -0.02711), (-5.25, -6.712, -0.02711), (-5.25, -0.137, -0.02711), (-5.25, 0.137, -0.02711), (-5.25, 0.411, -0.02711), (-5.25, 1.781, -0.02711), (-5.25, 2.055, -0.02711), (-5.25, 3.151, -0.02711), (-5.25, 3.699, -0.02711), (-5.25, 7.808, -0.02711), (-5.25, 8.356, -0.02711), (-5.25, 8.63, -0.02711), (-5.318, -9.452, -0.02711), (-5.25, -10.0, -0.02711), (-5.318, -10.0, -0.02711), (-5.25, 10.0, -0.02711), (-5.318, 10.0, -0.02711), (-5.318, -0.411, -0.02711), (-5.318, 0.137, -0.02711), (-5.318, 1.233, -0.02711), (-5.318, 1.507, -0.02711), (-5.318, 1.781, -0.02711), (-5.318, 2.329, -0.02711), (-5.318, 3.151, -0.02711), (-5.318, 3.425, -0.02711), (-5.318, 3.699, -0.02711), (-5.318, 3.973, -0.02711), (-5.318, 4.247, -0.02711), (-5.318, 4.521, -0.02711), (-5.318, 4.795, -0.02711), (-5.318, 5.068, -0.02711), (-5.318, 5.342, -0.02711), (-5.318, 5.616, -0.02711), (-5.318, 5.89, -0.02711), (-5.318, 6.164, -0.02711), (-5.318, 6.438, -0.02711), (-5.318, 6.712, -0.02711), (-5.318, 6.986, -0.02711), (-5.318, 7.26, -0.02711), (-5.318, 7.534, -0.02711), (-5.318, 7.808, -0.02711), (-5.318, 8.082, -0.02711), (-5.318, 8.356, -0.02711), (-5.318, 8.904, -0.02711), (-5.318, 9.452, -0.02711), (-5.25, -9.726, -0.02711), (-5.25, -9.452, -0.02711), (-5.25, -9.178, -0.02711), (-5.25, -8.904, -0.02711), (-5.25, -8.63, -0.02711), (-5.25, -7.26, -0.02711), (-5.25, -6.438, -0.02711), (-5.25, -6.164, -0.02711), (-5.25, -5.89, -0.02711), (-5.25, -5.616, -0.02711), (-5.25, -5.342, -0.02711), (-5.25, -5.068, -0.02711), (-5.25, -4.795, -0.02711), (-5.25, -4.521, -0.02711), (-5.25, -4.247, -0.02711), (-5.25, -3.973, -0.02711), (-5.25, -3.699, -0.02711), (-5.25, -3.425, -0.02711), (-5.25, -3.151, -0.02711), (-5.25, -2.877, -0.02711), (-5.25, -2.603, -0.02711), (-5.25, -2.329, -0.02711), (-5.25, -2.055, -0.02711), (-5.25, -1.781, -0.02711), (-5.25, -1.507, -0.02711), (-5.25, -1.233, -0.02711), (-5.25, -0.9589, -0.02711), (-5.25, -0.6849, -0.02711), (-5.25, -0.411, -0.02711), (-5.25, 0.6849, -0.02711), (-5.25, 0.9589, -0.02711), (-5.25, 1.233, -0.02711), (-5.25, 1.507, -0.02711), (-5.25, 2.329, -0.02711), (-5.25, 2.603, -0.02711), (-5.25, 2.877, -0.02711), (-5.25, 3.425, -0.02711), (-5.25, 3.973, -0.02711), (-5.25, 4.247, -0.02711), (-5.25, 4.521, -0.02711), (-5.25, 4.795, -0.02711), (-5.25, 5.068, -0.02711), (-5.25, 5.342, -0.02711), (-5.25, 5.616, -0.02711), (-5.25, 5.89, -0.02711), (-5.25, 6.164, -0.02711), (-5.25, 6.438, -0.02711), (-5.25, 6.712, -0.02711), (-5.25, 6.986, -0.02711), (-5.25, 9.452, -0.02711), (-5.25, 9.726, -0.02711), (-5.25, 7.26, -0.02711), (-5.25, 7.534, -0.02711), (-5.25, 8.082, -0.02711), (-5.318, -9.726, -0.02711)], [], [(59, 39, 91, 41), (146, 58, 90, 89), (94, 95, 0, 60), (145, 57, 88, 87), (143, 63, 64, 43), (141, 144, 86, 85), (139, 140, 84, 83), (137, 138, 82, 81), (135, 136, 80, 79), (133, 134, 78, 77), (131, 132, 76, 75), (56, 130, 74, 73), (55, 129, 72, 71), (127, 128, 38, 37), (54, 126, 70, 36), (125, 53, 69, 68), (123, 124, 67, 35), (52, 122, 34, 33), (50, 51, 66, 32), (120, 121, 65, 31), (118, 119, 30, 29), (116, 117, 28, 27), (114, 115, 26, 25), (112, 113, 24, 23), (110, 111, 22, 21), (108, 109, 20, 19), (106, 107, 18, 17), (104, 105, 16, 15), (102, 103, 14, 13), (100, 101, 12, 11), (49, 99, 10, 9), (98, 48, 8, 7), (46, 47, 6, 5), (44, 45, 4, 3), (96, 97, 2, 1), (61, 93, 147, 62), (40, 142, 92, 42)])
me_plane_032.polygons.foreach_set('material_index', [4, 4, 4, 4, 4, 4, 4, 4, 4, 4, 4, 4, 4, 4, 4, 4, 4, 4, 4, 4, 4, 4, 4, 4, 4, 4, 4, 4, 4, 4, 4, 4, 4, 4, 4, 4, 4])
_uv = me_plane_032.uv_layers.new(name='UVMap')
_uv.uv.foreach_set('vector', [0.06589, 0.456, 0.06589, 0.456, 0.06589, 0.456, 0.06589, 0.456, 0.06589, 0.456, 0.06589, 0.456, 0.06589, 0.456, 0.06589, 0.456, 0.06589, 0.456, 0.06589, 0.456, 0.06589, 0.456, 0.06589, 0.456, 0.06589, 0.456, 0.06589, 0.456, 0.06589, 0.456, 0.06589, 0.456, 0.06589, 0.456, 0.06589, 0.456, 0.06589, 0.456, 0.06589, 0.456, 0.06589, 0.456, 0.06589, 0.456, 0.06589, 0.456, 0.06589, 0.456, 0.06589, 0.456, 0.06589, 0.456, 0.06589, 0.456, 0.06589, 0.456, 0.06589, 0.456, 0.06589, 0.456, 0.06589, 0.456, 0.06589, 0.456, 0.06589, 0.456, 0.06589, 0.456, 0.06589, 0.456, 0.06589, 0.456, 0.06589, 0.456, 0.06589, 0.456, 0.06589, 0.456, 0.06589, 0.456, 0.06589, 0.456, 0.06589, 0.456, 0.06589, 0.456, 0.06589, 0.456, 0.06589, 0.456, 0.06589, 0.456, 0.06589, 0.456, 0.06589, 0.456, 0.06589, 0.456, 0.06589, 0.456, 0.06589, 0.456, 0.06589, 0.456, 0.06589, 0.456, 0.06589, 0.456, 0.06589, 0.456, 0.06589, 0.456, 0.06589, 0.456, 0.06589, 0.456, 0.06589, 0.456, 0.06589, 0.456, 0.06589, 0.456, 0.06589, 0.456, 0.06589, 0.456, 0.06589, 0.456, 0.06589, 0.456, 0.06589, 0.456, 0.06589, 0.456, 0.06589, 0.456, 0.06589, 0.456, 0.06589, 0.456, 0.06589, 0.456, 0.06589, 0.456, 0.06589, 0.456, 0.06589, 0.456, 0.06589, 0.456, 0.06589, 0.456, 0.06589, 0.456, 0.06589, 0.456, 0.06589, 0.456, 0.06589, 0.456, 0.06589, 0.456, 0.06589, 0.456, 0.06589, 0.456, 0.06589, 0.456, 0.06589, 0.456, 0.06589, 0.456, 0.06589, 0.456, 0.06589, 0.456, 0.06589, 0.456, 0.06589, 0.456, 0.06589, 0.456, 0.06589, 0.456, 0.06589, 0.456, 0.06589, 0.456, 0.06589, 0.456, 0.06589, 0.456, 0.06589, 0.456, 0.06589, 0.456, 0.06589, 0.456, 0.06589, 0.456, 0.06589, 0.456, 0.06589, 0.456, 0.06589, 0.456, 0.06589, 0.456, 0.06589, 0.456, 0.06589, 0.456, 0.06589, 0.456, 0.06589, 0.456, 0.06589, 0.456, 0.06589, 0.456, 0.06589, 0.456, 0.06589, 0.456, 0.06589, 0.456, 0.06589, 0.456, 0.06589, 0.456, 0.06589, 0.456, 0.06589, 0.456, 0.06589, 0.456, 0.06589, 0.456, 0.06589, 0.456, 0.06589, 0.456, 0.06589, 0.456, 0.06589, 0.456, 0.06589, 0.456, 0.06589, 0.456, 0.06589, 0.456, 0.06589, 0.456, 0.06589, 0.456, 0.06589, 0.456, 0.06589, 0.456, 0.06589, 0.456, 0.06589, 0.456, 0.06589, 0.456, 0.06589, 0.456, 0.06589, 0.456, 0.06589, 0.456, 0.06589, 0.456, 0.06589, 0.456, 0.06589, 0.456, 0.06589, 0.456, 0.06589, 0.456, 0.06589, 0.456, 0.06589, 0.456, 0.06589, 0.456, 0.06589, 0.456, 0.06589, 0.456, 0.06589, 0.456, 0.06589, 0.456])
me_plane_032.materials.append(mat_asafalto)
me_plane_032.materials.append(mat_vereda)
me_plane_032.materials.append(mat_cordon)
me_plane_032.materials.append(mat_linea_amariila_corta_calle)
me_plane_032.materials.append(mat_linea_blanca)
me_plane_032.update()
me_plane_033 = bpy.data.meshes.new('Plane.033')
me_plane_033.from_pydata([(-2.02, -9.178, -0.02711), (-2.02, -8.904, -0.02711), (-2.02, -8.63, -0.02711), (-2.02, -8.356, -0.02711), (-2.02, -8.082, -0.02711), (-2.02, -7.808, -0.02711), (-2.02, -7.534, -0.02711), (-2.02, -7.26, -0.02711), (-2.02, -6.986, -0.02711), (-2.02, -6.712, -0.02711), (-2.02, -6.438, -0.02711), (-2.02, -6.164, -0.02711), (-2.02, -5.89, -0.02711), (-2.02, -5.616, -0.02711), (-2.02, -5.342, -0.02711), (-2.02, -5.068, -0.02711), (-2.02, -4.795, -0.02711), (-2.02, -4.521, -0.02711), (-2.02, -4.247, -0.02711), (-2.02, -3.973, -0.02711), (-2.02, -3.425, -0.02711), (-2.02, -3.151, -0.02711), (-2.02, -2.877, -0.02711), (-2.02, -2.603, -0.02711), (-2.02, -2.329, -0.02711), (-2.02, -2.055, -0.02711), (-2.02, -1.781, -0.02711), (-2.02, -1.507, -0.02711), (-2.02, -1.233, -0.02711), (-2.02, -0.9589, -0.02711), (-2.02, -0.6849, -0.02711), (-2.02, 0.411, -0.02711), (-2.02, 1.507, -0.02711), (-2.02, 1.781, -0.02711), (-2.02, 2.055, -0.02711), (-2.02, 2.329, -0.02711), (-2.02, 2.603, -0.02711), (-2.02, 3.151, -0.02711), (-2.02, 7.808, -0.02711), (-1.952, 9.178, -0.02711), (-2.02, 8.082, -0.02711), (-2.02, 8.356, -0.02711), (-1.952, -9.726, -0.02711), (-1.952, 0.137, -0.02711), (-1.952, 0.9589, -0.02711), (-1.952, 2.055, -0.02711), (-1.952, 2.329, -0.02711), (-1.952, 2.603, -0.02711), (-1.952, 2.877, -0.02711), (-1.952, 3.151, -0.02711), (-1.952, 3.425, -0.02711), (-1.952, 3.973, -0.02711), (-1.952, 4.521, -0.02711), (-1.952, 4.795, -0.02711), (-1.952, 5.068, -0.02711), (-1.952, 5.342, -0.02711), (-1.952, 5.616, -0.02711), (-1.952, 5.89, -0.02711), (-1.952, 6.164, -0.02711), (-1.952, 6.438, -0.02711), (-1.952, 6.712, -0.02711), (-1.952, 6.986, -0.02711), (-1.952, 9.452, -0.02711), (-1.952, 9.726, -0.02711), (-1.952, 7.26, -0.02711), (-1.952, 7.808, -0.02711), (-1.952, 8.082, -0.02711), (-1.952, 8.356, -0.02711), (-1.952, 8.63, -0.02711), (-2.02, -9.452, -0.02711), (-1.952, 10.0, -0.02711), (-2.02, 10.0, -0.02711), (-2.02, -10.0, -0.02711), (-1.952, -10.0, -0.02711), (-2.02, -3.699, -0.02711), (-2.02, -0.411, -0.02711), (-2.02, -0.137, -0.02711), (-2.02, 0.137, -0.02711), (-2.02, 0.6849, -0.02711), (-2.02, 0.9589, -0.02711), (-2.02, 1.233, -0.02711), (-2.02, 2.877, -0.02711), (-2.02, 3.425, -0.02711), (-2.02, 3.699, -0.02711), (-2.02, 3.973, -0.02711), (-2.02, 4.247, -0.02711), (-2.02, 4.521, -0.02711), (-2.02, 4.795, -0.02711), (-2.02, 5.068, -0.02711), (-2.02, 5.342, -0.02711), (-2.02, 5.616, -0.02711), (-2.02, 5.89, -0.02711), (-2.02, 6.164, -0.02711), (-2.02, 6.438, -0.02711), (-2.02, 6.712, -0.02711), (-2.02, 6.986, -0.02711), (-2.02, 7.26, -0.02711), (-2.02, 7.534, -0.02711), (-1.952, 8.904, -0.02711), (-2.02, 8.63, -0.02711), (-2.02, 8.904, -0.02711), (-2.02, 9.178, -0.02711), (-2.02, 9.452, -0.02711), (-2.02, 9.726, -0.02711), (-1.952, -9.452, -0.02711), (-1.952, -9.178, -0.02711), (-1.952, -8.904, -0.02711), (-1.952, -8.63, -0.02711), (-1.952, -8.356, -0.02711), (-1.952, -8.082, -0.02711), (-1.952, -7.808, -0.02711), (-1.952, -7.534, -0.02711), (-1.952, -7.26, -0.02711), (-1.952, -6.986, -0.02711), (-1.952, -6.712, -0.02711), (-1.952, -6.438, -0.02711), (-1.952, -6.164, -0.02711), (-1.952, -5.89, -0.02711), (-1.952, -5.616, -0.02711), (-1.952, -5.342, -0.02711), (-1.952, -5.068, -0.02711), (-1.952, -4.795, -0.02711), (-1.952, -4.521, -0.02711), (-1.952, -4.247, -0.02711), (-1.952, -3.973, -0.02711), (-1.952, -3.699, -0.02711), (-1.952, -3.425, -0.02711), (-1.952, -3.151, -0.02711), (-1.952, -2.877, -0.02711), (-1.952, -2.603, -0.02711), (-1.952, -2.329, -0.02711), (-1.952, -2.055, -0.02711), (-1.952, -1.781, -0.02711), (-1.952, -1.507, -0.02711), (-1.952, -1.233, -0.02711), (-1.952, -0.9589, -0.02711), (-1.952, -0.6849, -0.02711), (-1.952, -0.411, -0.02711), (-1.952, -0.137, -0.02711), (-1.952, 0.411, -0.02711), (-1.952, 0.6849, -0.02711), (-1.952, 1.233, -0.02711), (-1.952, 1.507, -0.02711), (-1.952, 1.781, -0.02711), (-1.952, 3.699, -0.02711), (-1.952, 4.247, -0.02711), (-1.952, 7.534, -0.02711), (-2.02, -9.726, -0.02711)], [], [(68, 98, 100, 99), (66, 67, 41, 40), (104, 105, 0, 69), (146, 65, 38, 97), (63, 70, 71, 103), (61, 64, 96, 95), (59, 60, 94, 93), (57, 58, 92, 91), (55, 56, 90, 89), (53, 54, 88, 87), (145, 52, 86, 85), (144, 51, 84, 83), (49, 50, 82, 37), (47, 48, 81, 36), (45, 46, 35, 34), (142, 143, 33, 32), (44, 141, 80, 79), (139, 140, 78, 31), (138, 43, 77, 76), (136, 137, 75, 30), (134, 135, 29, 28), (132, 133, 27, 26), (130, 131, 25, 24), (128, 129, 23, 22), (126, 127, 21, 20), (124, 125, 74, 19), (122, 123, 18, 17), (120, 121, 16, 15), (118, 119, 14, 13), (116, 117, 12, 11), (114, 115, 10, 9), (112, 113, 8, 7), (110, 111, 6, 5), (108, 109, 4, 3), (106, 107, 2, 1), (73, 42, 147, 72), (39, 62, 102, 101)])
me_plane_033.polygons.foreach_set('material_index', [4, 4, 4, 4, 4, 4, 4, 4, 4, 4, 4, 4, 4, 4, 4, 4, 4, 4, 4, 4, 4, 4, 4, 4, 4, 4, 4, 4, 4, 4, 4, 4, 4, 4, 4, 4, 4])
_uv = me_plane_033.uv_layers.new(name='UVMap')
_uv.uv.foreach_set('vector', [0.06589, 0.456, 0.06589, 0.456, 0.06589, 0.456, 0.06589, 0.456, 0.06589, 0.456, 0.06589, 0.456, 0.06589, 0.456, 0.06589, 0.456, 0.06589, 0.456, 0.06589, 0.456, 0.06589, 0.456, 0.06589, 0.456, 0.06589, 0.456, 0.06589, 0.456, 0.06589, 0.456, 0.06589, 0.456, 0.06589, 0.456, 0.06589, 0.456, 0.06589, 0.456, 0.06589, 0.456, 0.06589, 0.456, 0.06589, 0.456, 0.06589, 0.456, 0.06589, 0.456, 0.06589, 0.456, 0.06589, 0.456, 0.06589, 0.456, 0.06589, 0.456, 0.06589, 0.456, 0.06589, 0.456, 0.06589, 0.456, 0.06589, 0.456, 0.06589, 0.456, 0.06589, 0.456, 0.06589, 0.456, 0.06589, 0.456, 0.06589, 0.456, 0.06589, 0.456, 0.06589, 0.456, 0.06589, 0.456, 0.06589, 0.456, 0.06589, 0.456, 0.06589, 0.456, 0.06589, 0.456, 0.06589, 0.456, 0.06589, 0.456, 0.06589, 0.456, 0.06589, 0.456, 0.06589, 0.456, 0.06589, 0.456, 0.06589, 0.456, 0.06589, 0.456, 0.06589, 0.456, 0.06589, 0.456, 0.06589, 0.456, 0.06589, 0.456, 0.06589, 0.456, 0.06589, 0.456, 0.06589, 0.456, 0.06589, 0.456, 0.06589, 0.456, 0.06589, 0.456, 0.06589, 0.456, 0.06589, 0.456, 0.06589, 0.456, 0.06589, 0.456, 0.06589, 0.456, 0.06589, 0.456, 0.06589, 0.456, 0.06589, 0.456, 0.06589, 0.456, 0.06589, 0.456, 0.06589, 0.456, 0.06589, 0.456, 0.06589, 0.456, 0.06589, 0.456, 0.06589, 0.456, 0.06589, 0.456, 0.06589, 0.456, 0.06589, 0.456, 0.06589, 0.456, 0.06589, 0.456, 0.06589, 0.456, 0.06589, 0.456, 0.06589, 0.456, 0.06589, 0.456, 0.06589, 0.456, 0.06589, 0.456, 0.06589, 0.456, 0.06589, 0.456, 0.06589, 0.456, 0.06589, 0.456, 0.06589, 0.456, 0.06589, 0.456, 0.06589, 0.456, 0.06589, 0.456, 0.06589, 0.456, 0.06589, 0.456, 0.06589, 0.456, 0.06589, 0.456, 0.06589, 0.456, 0.06589, 0.456, 0.06589, 0.456, 0.06589, 0.456, 0.06589, 0.456, 0.06589, 0.456, 0.06589, 0.456, 0.06589, 0.456, 0.06589, 0.456, 0.06589, 0.456, 0.06589, 0.456, 0.06589, 0.456, 0.06589, 0.456, 0.06589, 0.456, 0.06589, 0.456, 0.06589, 0.456, 0.06589, 0.456, 0.06589, 0.456, 0.06589, 0.456, 0.06589, 0.456, 0.06589, 0.456, 0.06589, 0.456, 0.06589, 0.456, 0.06589, 0.456, 0.06589, 0.456, 0.06589, 0.456, 0.06589, 0.456, 0.06589, 0.456, 0.06589, 0.456, 0.06589, 0.456, 0.06589, 0.456, 0.06589, 0.456, 0.06589, 0.456, 0.06589, 0.456, 0.06589, 0.456, 0.06589, 0.456, 0.06589, 0.456, 0.06589, 0.456, 0.06589, 0.456, 0.06589, 0.456, 0.06589, 0.456, 0.06589, 0.456, 0.06589, 0.456, 0.06589, 0.456, 0.06589, 0.456, 0.06589, 0.456, 0.06589, 0.456, 0.06589, 0.456])
me_plane_033.materials.append(mat_asafalto)
me_plane_033.materials.append(mat_vereda)
me_plane_033.materials.append(mat_cordon)
me_plane_033.materials.append(mat_linea_amariila_corta_calle)
me_plane_033.materials.append(mat_linea_blanca)
me_plane_033.update()
me_plane_034 = bpy.data.meshes.new('Plane.034')
me_plane_034.from_pydata([(-8.548, 10.0, -0.02711), (-8.702, 10.0, -0.02711), (-8.548, -10.0, -0.02711), (-8.702, -10.0, -0.02711)], [], [(3, 2, 0, 1)])
me_plane_034.polygons.foreach_set('material_index', [3])
_uv = me_plane_034.uv_layers.new(name='UVMap')
_uv.uv.foreach_set('vector', [0.07711, 0.9029, 0.07711, 0.9029, 0.07711, 0.9029, 0.07711, 0.9029])
me_plane_034.materials.append(mat_asafalto)
me_plane_034.materials.append(mat_vereda)
me_plane_034.materials.append(mat_cordon)
me_plane_034.materials.append(mat_linea_amariila_corta_calle)
me_plane_034.materials.append(mat_linea_blanca)
me_plane_034.update()
me_plane_035 = bpy.data.meshes.new('Plane.035')
me_plane_035.from_pydata([(4.324, -10.0, -0.02711), (6.824, 10.0, -0.02711), (6.824, 10.0, 0.1618), (6.824, -10.0, -0.02711), (6.824, -10.0, 0.1618), (4.324, 10.0, -0.02711), (4.391, -10.0, -0.02711), (4.391, -10.0, 0.1618), (4.391, 10.0, -0.02711), (4.391, 10.0, 0.1618), (4.324, 10.0, -0.00434), (4.326, 10.0, 0.0181), (4.328, 10.0, 0.03988), (4.331, 10.0, 0.06069), (4.335, 10.0, 0.08021), (4.341, 10.0, 0.09817), (4.346, 10.0, 0.1143), (4.353, 10.0, 0.1284), (4.36, 10.0, 0.1402), (4.367, 10.0, 0.1495), (4.375, 10.0, 0.1563), (4.383, 10.0, 0.1604), (4.383, -10.0, 0.1604), (4.375, -10.0, 0.1563), (4.367, -10.0, 0.1495), (4.36, -10.0, 0.1402), (4.353, -10.0, 0.1284), (4.346, -10.0, 0.1143), (4.341, -10.0, 0.09817), (4.336, -10.0, 0.08021), (4.331, -10.0, 0.06069), (4.328, -10.0, 0.03988), (4.326, -10.0, 0.0181), (4.324, -10.0, -0.00434)], [], [(1, 2, 4, 3), (3, 6, 8, 1), (3, 4, 7, 6), (7, 4, 2, 9), (6, 0, 5, 8), (6, 7, 22, 23, 24, 25, 26, 27, 28, 29, 30, 31, 32, 33, 0), (7, 9, 21, 22), (22, 21, 20, 23), (23, 20, 19, 24), (24, 19, 18, 25), (25, 18, 17, 26), (26, 17, 16, 27), (27, 16, 15, 28), (28, 15, 14, 29), (29, 14, 13, 30), (30, 13, 12, 31), (31, 12, 11, 32), (32, 11, 10, 33), (33, 10, 5, 0)])
me_plane_035.polygons.foreach_set('use_smooth', [0, 0, 0, 1, 1, 1, 1, 1, 1, 1, 1, 1, 1, 1, 1, 1, 1, 1, 1])
me_plane_035.polygons.foreach_set('material_index', [1, 1, 1, 1, 2, 2, 2, 2, 2, 2, 2, 2, 2, 2, 2, 2, 2, 2, 2])
_uv = me_plane_035.uv_layers.new(name='UVMap')
_uv.uv.foreach_set('vector', [7.209, 0.428, 7.209, 0.5547, -6.209, 0.5547, -6.209, 0.428, 3.855, -6.209, 2.223, -6.209, 2.223, 7.209, 3.855, 7.209, 3.855, 0.428, 3.855, 0.5547, 2.223, 0.5547, 2.223, 0.428, 2.223, -6.209, 3.855, -6.209, 3.855, 7.209, 2.223, 7.209, 0.3938, 0.2878, 0.3938, 0.2878, 0.3938, 0.2878, 0.3938, 0.2878, 0.3938, 0.2878, 0.3938, 0.2878, 0.3938, 0.2878, 0.3938, 0.2878, 0.3938, 0.2878, 0.3938, 0.2878, 0.3938, 0.2878, 0.3938, 0.2878, 0.3938, 0.2878, 0.3938, 0.2878, 0.3938, 0.2878, 0.3938, 0.2878, 0.3938, 0.2878, 0.3938, 0.2878, 0.3938, 0.2878, 0.3938, 0.2878, 0.3938, 0.2878, 0.3938, 0.2878, 0.3938, 0.2878, 0.3938, 0.2878, 0.3938, 0.2878, 0.3938, 0.2878, 0.3938, 0.2878, 0.3938, 0.2878, 0.3938, 0.2878, 0.3938, 0.2878, 0.3938, 0.2878, 0.3938, 0.2878, 0.3938, 0.2878, 0.3938, 0.2878, 0.3938, 0.2878, 0.3938, 0.2878, 0.3938, 0.2878, 0.3938, 0.2878, 0.3938, 0.2878, 0.3938, 0.2878, 0.3938, 0.2878, 0.3938, 0.2878, 0.3938, 0.2878, 0.3938, 0.2878, 0.3938, 0.2878, 0.3938, 0.2878, 0.3938, 0.2878, 0.3938, 0.2878, 0.3938, 0.2878, 0.3938, 0.2878, 0.3938, 0.2878, 0.3938, 0.2878, 0.3938, 0.2878, 0.3938, 0.2878, 0.3938, 0.2878, 0.3938, 0.2878, 0.3938, 0.2878, 0.3938, 0.2878, 0.3938, 0.2878, 0.3938, 0.2878, 0.3938, 0.2878, 0.3938, 0.2878, 0.3938, 0.2878, 0.3938, 0.2878, 0.3938, 0.2878, 0.3938, 0.2878, 0.3938, 0.2878, 0.3938, 0.2878, 0.3938, 0.2878, 0.3938, 0.2878, 0.3938, 0.2878])
me_plane_035.materials.append(mat_asafalto)
me_plane_035.materials.append(mat_vereda)
me_plane_035.materials.append(mat_cordon)
me_plane_035.materials.append(mat_linea_amariila_corta_calle)
me_plane_035.materials.append(mat_linea_blanca)
me_plane_035.update()
me_plane_036 = bpy.data.meshes.new('Plane.036')
me_plane_036.from_pydata([(5.0, 10.0, -0.06392), (5.0, 10.0, 0.125), (-5.0, -10.0, -0.06392), (-5.0, -10.0, 0.125), (-5.0, 10.0, -0.06392), (-5.0, 10.0, 0.125), (-2.567, 10.0, -0.06392), (-2.567, -10.0, -0.06392), (-2.567, -10.0, 0.125), (-2.567, 10.0, 0.125), (5.0, -10.0, -0.06392), (2.567, -10.0, -0.06392), (2.567, 10.0, -0.06392), (2.567, 10.0, 0.125), (2.567, -10.0, 0.125), (5.0, -10.0, 0.125), (2.5, 10.0, -0.06392), (-2.5, -10.0, -0.06392), (-2.5, 10.0, -0.06392), (2.5, -10.0, -0.06392), (1.088e-06, -10.0, -0.06392), (1.088e-06, 10.0, -0.06392), (-2.567, 10.0, -0.06392), (-2.567, -10.0, -0.06392), (-2.567, -10.0, 0.125), (-2.5, -10.0, -0.06392), (-2.5, -10.0, -0.04115), (-2.502, -10.0, -0.01871), (-2.504, -10.0, 0.003072), (-2.508, -10.0, 0.02388), (-2.512, -10.0, 0.0434), (-2.517, -10.0, 0.06136), (-2.523, -10.0, 0.07749), (-2.529, -10.0, 0.09156), (-2.536, -10.0, 0.1034), (-2.543, -10.0, 0.1127), (-2.551, -10.0, 0.1195), (-2.559, -10.0, 0.1236), (-2.567, 10.0, 0.125), (-2.5, 10.0, -0.06392), (-2.559, 10.0, 0.1236), (-2.551, 10.0, 0.1195), (-2.543, 10.0, 0.1127), (-2.536, 10.0, 0.1034), (-2.529, 10.0, 0.09156), (-2.523, 10.0, 0.07749), (-2.517, 10.0, 0.06136), (-2.512, 10.0, 0.0434), (-2.508, 10.0, 0.02388), (-2.504, 10.0, 0.003072), (-2.502, 10.0, -0.01871), (-2.5, 10.0, -0.04115), (2.567, -10.0, -0.06392), (2.567, 10.0, -0.06392), (2.502, 10.0, -0.01871), (2.508, 10.0, 0.02388), (2.543, 10.0, 0.1127), (2.5, -10.0, -0.06392), (2.551, -10.0, 0.1195), (2.543, -10.0, 0.1127), (2.536, -10.0, 0.1034), (2.523, -10.0, 0.07749), (2.504, -10.0, 0.003072), (2.5, -10.0, -0.04115), (2.5, 10.0, -0.06392), (2.567, 10.0, 0.125), (2.5, 10.0, -0.04115), (2.504, 10.0, 0.003072), (2.512, 10.0, 0.0434), (2.517, 10.0, 0.06136), (2.523, 10.0, 0.07749), (2.529, 10.0, 0.09156), (2.536, 10.0, 0.1034), (2.551, 10.0, 0.1195), (2.559, 10.0, 0.1236), (2.567, -10.0, 0.125), (2.559, -10.0, 0.1236), (2.529, -10.0, 0.09156), (2.517, -10.0, 0.06136), (2.512, -10.0, 0.0434), (2.508, -10.0, 0.02388), (2.502, -10.0, -0.01871)], [], [(2, 3, 5, 4), (7, 8, 3, 2), (9, 5, 3, 8), (4, 6, 7, 2), (4, 5, 9, 6), (0, 1, 15, 10), (12, 13, 1, 0), (10, 11, 12, 0), (10, 15, 14, 11), (14, 15, 1, 13), (20, 19, 16, 21), (17, 20, 21, 18), (25, 26, 27, 28, 29, 30, 31, 32, 33, 34, 35, 36, 37, 24, 23), (22, 39, 25, 23), (22, 38, 40, 41, 42, 43, 44, 45, 46, 47, 48, 49, 50, 51, 39), (38, 24, 37, 40), (40, 37, 36, 41), (41, 36, 35, 42), (42, 35, 34, 43), (43, 34, 33, 44), (44, 33, 32, 45), (45, 32, 31, 46), (46, 31, 30, 47), (47, 30, 29, 48), (48, 29, 28, 49), (49, 28, 27, 50), (50, 27, 26, 51), (51, 26, 25, 39), (64, 66, 54, 67, 55, 68, 69, 70, 71, 72, 56, 73, 74, 65, 53), (52, 57, 64, 53), (52, 75, 76, 58, 59, 60, 77, 61, 78, 79, 80, 62, 81, 63, 57), (75, 65, 74, 76), (76, 74, 73, 58), (58, 73, 56, 59), (59, 56, 72, 60), (60, 72, 71, 77), (77, 71, 70, 61), (61, 70, 69, 78), (78, 69, 68, 79), (79, 68, 55, 80), (80, 55, 67, 62), (62, 67, 54, 81), (81, 54, 66, 63), (63, 66, 64, 57)])
me_plane_036.polygons.foreach_set('use_smooth', [0, 0, 0, 0, 0, 0, 0, 0, 0, 1, 0, 0, 1, 1, 1, 1, 1, 1, 1, 1, 1, 1, 1, 1, 1, 1, 1, 1, 1, 1, 1, 1, 1, 1, 1, 1, 1, 1, 1, 1, 1, 1, 1, 1])
me_plane_036.polygons.foreach_set('material_index', [0, 0, 0, 0, 0, 0, 0, 0, 0, 0, 1, 1, 2, 2, 2, 2, 2, 2, 2, 2, 2, 2, 2, 2, 2, 2, 2, 2, 2, 2, 2, 2, 2, 2, 2, 2, 2, 2, 2, 2, 2, 2, 2, 2])
_uv = me_plane_036.uv_layers.new(name='UVMap')
_uv.uv.foreach_set('vector', [-6.209, 0.428, -6.209, 0.5547, 7.209, 0.5547, 7.209, 0.428, -1.223, 0.428, -1.223, 0.5547, -2.855, 0.5547, -2.855, 0.428, -1.223, 7.209, -2.855, 7.209, -2.855, -6.209, -1.223, -6.209, -2.855, 7.209, -1.223, 7.209, -1.223, -6.209, -2.855, -6.209, -2.855, 0.428, -2.855, 0.5547, -1.223, 0.5547, -1.223, 0.428, 7.209, 0.428, 7.209, 0.5547, -6.209, 0.5547, -6.209, 0.428, 2.223, 0.428, 2.223, 0.5547, 3.855, 0.5547, 3.855, 0.428, 3.855, -6.209, 2.223, -6.209, 2.223, 7.209, 3.855, 7.209, 3.855, 0.428, 3.855, 0.5547, 2.223, 0.5547, 2.223, 0.428, 2.223, -6.209, 3.855, -6.209, 3.855, 7.209, 2.223, 7.209, -0.2246, -3.6, 0.6834, -3.6, 0.6834, 4.691, -0.2246, 4.691, -1.133, -3.6, -0.2246, -3.6, -0.2246, 4.691, -1.133, 4.691, 0.3855, 0.2693, 0.3855, 0.2693, 0.3855, 0.2693, 0.3855, 0.2693, 0.3855, 0.2693, 0.3855, 0.2693, 0.3855, 0.2693, 0.3855, 0.2693, 0.3855, 0.2693, 0.3855, 0.2693, 0.3855, 0.2693, 0.3855, 0.2693, 0.3855, 0.2693, 0.3855, 0.2693, 0.3855, 0.2693, 0.3855, 0.2693, 0.3855, 0.2693, 0.3855, 0.2693, 0.3855, 0.2693, 0.3855, 0.2693, 0.3855, 0.2693, 0.3855, 0.2693, 0.3855, 0.2693, 0.3855, 0.2693, 0.3855, 0.2693, 0.3855, 0.2693, 0.3855, 0.2693, 0.3855, 0.2693, 0.3855, 0.2693, 0.3855, 0.2693, 0.3855, 0.2693, 0.3855, 0.2693, 0.3855, 0.2693, 0.3855, 0.2693, 0.3855, 0.2693, 0.3855, 0.2693, 0.3855, 0.2693, 0.3855, 0.2693, 0.3855, 0.2693, 0.3855, 0.2693, 0.3855, 0.2693, 0.3855, 0.2693, 0.3855, 0.2693, 0.3855, 0.2693, 0.3855, 0.2693, 0.3855, 0.2693, 0.3855, 0.2693, 0.3855, 0.2693, 0.3855, 0.2693, 0.3855, 0.2693, 0.3855, 0.2693, 0.3855, 0.2693, 0.3855, 0.2693, 0.3855, 0.2693, 0.3855, 0.2693, 0.3855, 0.2693, 0.3855, 0.2693, 0.3855, 0.2693, 0.3855, 0.2693, 0.3855, 0.2693, 0.3855, 0.2693, 0.3855, 0.2693, 0.3855, 0.2693, 0.3855, 0.2693, 0.3855, 0.2693, 0.3855, 0.2693, 0.3855, 0.2693, 0.3855, 0.2693, 0.3855, 0.2693, 0.3855, 0.2693, 0.3855, 0.2693, 0.3855, 0.2693, 0.3855, 0.2693, 0.3855, 0.2693, 0.3855, 0.2693, 0.3855, 0.2693, 0.3855, 0.2693, 0.3855, 0.2693, 0.3855, 0.2693, 0.3855, 0.2693, 0.3855, 0.2693, 0.3855, 0.2693, 0.3855, 0.2693, 0.3855, 0.2693, 0.3855, 0.2693, 0.3855, 0.2693, 0.3855, 0.2693, 0.3855, 0.2693, 0.3855, 0.2693, 0.3855, 0.2693, 0.3855, 0.2693, 0.3855, 0.2693, 0.3855, 0.2693, 0.3855, 0.2693, 0.3855, 0.2693, 0.3855, 0.2693, 0.3855, 0.2693, 0.3855, 0.2693, 0.3855, 0.2693, 0.3855, 0.2693, 0.3855, 0.2693, 0.3855, 0.2693, 0.3855, 0.2693, 0.3855, 0.2693, 0.3855, 0.2693, 0.3855, 0.2693, 0.3855, 0.2693, 0.3855, 0.2693, 0.3855, 0.2693, 0.3855, 0.2693, 0.3855, 0.2693, 0.3855, 0.2693, 0.3855, 0.2693, 0.3855, 0.2693, 0.3855, 0.2693, 0.3855, 0.2693, 0.3855, 0.2693, 0.3855, 0.2693, 0.3855, 0.2693, 0.3855, 0.2693, 0.3855, 0.2693, 0.3855, 0.2693, 0.3855, 0.2693, 0.3855, 0.2693, 0.3855, 0.2693, 0.3855, 0.2693, 0.3855, 0.2693, 0.3855, 0.2693, 0.3855, 0.2693, 0.3855, 0.2693, 0.3855, 0.2693, 0.3855, 0.2693, 0.3855, 0.2693, 0.3855, 0.2693, 0.3855, 0.2693, 0.3855, 0.2693, 0.3855, 0.2693, 0.3855, 0.2693, 0.3855, 0.2693, 0.3855, 0.2693, 0.3855, 0.2693, 0.3855, 0.2693, 0.3855, 0.2693, 0.3855, 0.2693, 0.3855, 0.2693, 0.3855, 0.2693, 0.3855, 0.2693, 0.3855, 0.2693, 0.3855, 0.2693, 0.3855, 0.2693, 0.3855, 0.2693, 0.3855, 0.2693, 0.3855, 0.2693, 0.3855, 0.2693, 0.3855, 0.2693, 0.3855, 0.2693, 0.3855, 0.2693, 0.3855, 0.2693, 0.3855, 0.2693, 0.3855, 0.2693, 0.3855, 0.2693, 0.3855, 0.2693, 0.3855, 0.2693, 0.3855, 0.2693, 0.3855, 0.2693, 0.3855, 0.2693, 0.3855, 0.2693, 0.3855, 0.2693, 0.3855, 0.2693, 0.3855, 0.2693, 0.3855, 0.2693, 0.3855, 0.2693])
me_plane_036.materials.append(mat_vereda)
me_plane_036.materials.append(mat_asafalto)
me_plane_036.materials.append(mat_cordon)
me_plane_036.update()
me_plane_037 = bpy.data.meshes.new('Plane.037')
me_plane_037.from_pydata([(2.5, 10.0, -0.06392), (-2.5, -10.0, -0.06392), (-2.5, 10.0, -0.06392), (2.5, -10.0, -0.06392), (1.088e-06, -10.0, -0.06392), (1.088e-06, 10.0, -0.06392)], [], [(4, 3, 0, 5), (1, 4, 5, 2)])
me_plane_037.polygons.foreach_set('material_index', [1, 1])
_uv = me_plane_037.uv_layers.new(name='UVMap')
_uv.uv.foreach_set('vector', [-0.2246, -3.6, 0.6834, -3.6, 0.6834, 4.691, -0.2246, 4.691, -1.133, -3.6, -0.2246, -3.6, -0.2246, 4.691, -1.133, 4.691])
me_plane_037.materials.append(mat_vereda)
me_plane_037.materials.append(mat_asafalto)
me_plane_037.materials.append(mat_cordon)
me_plane_037.update()

# ---- objects
ob_callle_2_carril_con_dos_lugar_para_estacionar = bpy.data.objects.new('Callle 2 carril con dos lugar para estacionar', me_plane_008)
ob_callle_1_carril_con_un_lugar_para_estacionar_001 = bpy.data.objects.new('Callle 1 carril con un lugar para estacionar.001', me_plane_010)
ob_sun = bpy.data.objects.new('Sun', light_sun)
ob_callle_1_carril_con_un_lugar_para_estacionar_003 = bpy.data.objects.new('Callle 1 carril con un lugar para estacionar.003', me_plane_016)
ob_avenida_001 = bpy.data.objects.new('Avenida.001', me_plane_025)
ob_avenida_004 = bpy.data.objects.new('Avenida.004', me_plane_028)
ob_cube = bpy.data.objects.new('Cube', me_cube)
ob_avenida_003 = bpy.data.objects.new('Avenida.003', me_plane_032)
ob_avenida_005 = bpy.data.objects.new('Avenida.005', me_plane_033)
ob_avenida_006 = bpy.data.objects.new('Avenida.006', me_plane_034)
ob_avenida_002 = bpy.data.objects.new('Avenida.002', me_plane_035)
ob_callle_1_carril_con_un_lugar_para_estacionar_002 = bpy.data.objects.new('Callle 1 carril con un lugar para estacionar.002', me_plane_036)
ob_callle_1_carril_con_un_lugar_para_estacionar_004 = bpy.data.objects.new('Callle 1 carril con un lugar para estacionar.004', me_plane_037)

# ---- transforms, parenting, visibility, modifiers, constraints
ob_callle_2_carril_con_dos_lugar_para_estacionar.location = (-37.95, -7.481e-07, 0.04853)
_m = ob_callle_2_carril_con_dos_lugar_para_estacionar.modifiers.new('Auto Smooth', 'NODES')
_m.node_group = ng_auto_smooth
_gi = [s.identifier for s in ng_auto_smooth.interface.items_tree if s.item_type == 'SOCKET' and s.in_out == 'INPUT']
_m[_gi[1]] = 0.5236  # Angle
ob_callle_1_carril_con_un_lugar_para_estacionar_001.location = (0.04087, -8.569e-07, 0.06392)
ob_sun.location = (0.0, 0.0, 0.0)
ob_sun.rotation_euler = (6.196, -0.0, 0.0)
ob_callle_1_carril_con_un_lugar_para_estacionar_003.location = (-17.68, -7.926e-07, 0.05314)
ob_avenida_001.location = (-61.11, 3.719e-08, 0.02711)
_m = ob_avenida_001.modifiers.new('Auto Smooth', 'NODES')
_m.node_group = ng_auto_smooth
_gi = [s.identifier for s in ng_auto_smooth.interface.items_tree if s.item_type == 'SOCKET' and s.in_out == 'INPUT']
_m[_gi[1]] = 0.5236  # Angle
ob_avenida_004.location = (-61.11, 3.719e-08, 0.02711)
_m = ob_avenida_004.modifiers.new('Auto Smooth', 'NODES')
_m.node_group = ng_auto_smooth
_gi = [s.identifier for s in ng_auto_smooth.interface.items_tree if s.item_type == 'SOCKET' and s.in_out == 'INPUT']
_m[_gi[1]] = 0.5236  # Angle
ob_cube.location = (-60.04, 9.701, 0.0)
ob_cube.scale = (0.391, 0.2987, 0.1041)
ob_avenida_003.location = (-61.11, 3.719e-08, 0.02711)
_m = ob_avenida_003.modifiers.new('Auto Smooth', 'NODES')
_m.node_group = ng_auto_smooth
_gi = [s.identifier for s in ng_auto_smooth.interface.items_tree if s.item_type == 'SOCKET' and s.in_out == 'INPUT']
_m[_gi[1]] = 0.5236  # Angle
ob_avenida_005.location = (-61.11, 3.719e-08, 0.02711)
_m = ob_avenida_005.modifiers.new('Auto Smooth', 'NODES')
_m.node_group = ng_auto_smooth
_gi = [s.identifier for s in ng_auto_smooth.interface.items_tree if s.item_type == 'SOCKET' and s.in_out == 'INPUT']
_m[_gi[1]] = 0.5236  # Angle
ob_avenida_006.location = (-61.11, 3.719e-08, 0.02711)
_m = ob_avenida_006.modifiers.new('Auto Smooth', 'NODES')
_m.node_group = ng_auto_smooth
_gi = [s.identifier for s in ng_auto_smooth.interface.items_tree if s.item_type == 'SOCKET' and s.in_out == 'INPUT']
_m[_gi[1]] = 0.5236  # Angle
ob_avenida_002.location = (-61.11, 3.719e-08, 0.02711)
_m = ob_avenida_002.modifiers.new('Auto Smooth', 'NODES')
_m.node_group = ng_auto_smooth
_gi = [s.identifier for s in ng_auto_smooth.interface.items_tree if s.item_type == 'SOCKET' and s.in_out == 'INPUT']
_m[_gi[1]] = 0.5236  # Angle
ob_callle_1_carril_con_un_lugar_para_estacionar_002.location = (15.22, -8.569e-07, 0.06392)
ob_callle_1_carril_con_un_lugar_para_estacionar_004.location = (0.04087, -8.569e-07, 0.06392)
ob_callle_1_carril_con_un_lugar_para_estacionar_004.scale = (1.36, 1.0, 1.0)

# ---- collection membership
col_collection.objects.link(ob_callle_2_carril_con_dos_lugar_para_estacionar)
col_collection.objects.link(ob_callle_1_carril_con_un_lugar_para_estacionar_001)
col_collection.objects.link(ob_sun)
col_collection.objects.link(ob_callle_1_carril_con_un_lugar_para_estacionar_003)
col_collection.objects.link(ob_avenida_001)
col_collection.objects.link(ob_avenida_004)
col_collection.objects.link(ob_cube)
col_collection.objects.link(ob_avenida_003)
col_collection.objects.link(ob_avenida_005)
col_collection.objects.link(ob_avenida_006)
col_collection.objects.link(ob_avenida_002)
col_collection.objects.link(ob_callle_1_carril_con_un_lugar_para_estacionar_002)
col_collection.objects.link(ob_callle_1_carril_con_un_lugar_para_estacionar_004)

# ---- scene / render settings (as saved in the file)
scene.frame_start = 1; scene.frame_end = 250; scene.frame_set(16)
scene.render.engine = 'BLENDER_EEVEE_NEXT'
scene.cycles.sampling_pattern = 'TABULATED_SOBOL'
scene.cycles.use_light_tree = False
scene.view_settings.view_transform = 'Filmic'
bpy.context.view_layer.update()

# ---- added for rendering (the .blend has no active camera): camera
cam_auto = bpy.data.cameras.new('AutoCamera')
cam_auto.lens = 50.0
cam_auto.sensor_width = 36.0
cam_auto.clip_end = 1500.26
ob_auto_camera = bpy.data.objects.new('AutoCamera', cam_auto)
scene.collection.objects.link(ob_auto_camera)
ob_auto_camera.location = (60.6002, -102.582, 68.4825)
ob_auto_camera.rotation_euler = (1.09748, -7.21219e-08, 0.694738)
scene.camera = ob_auto_camera
bpy.context.view_layer.update()
